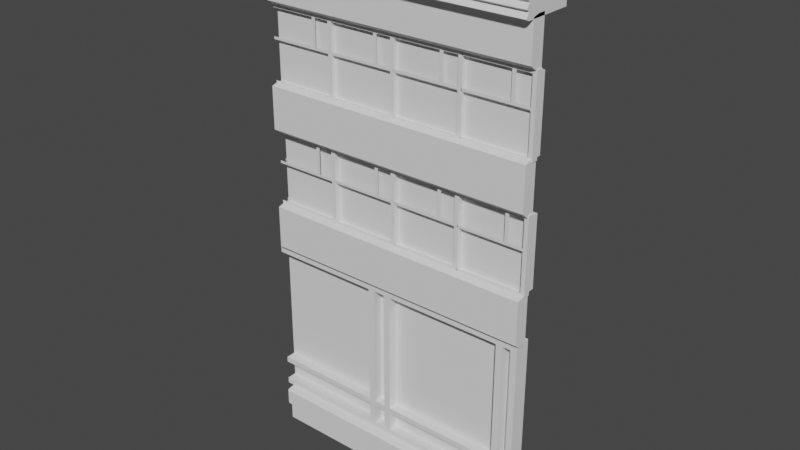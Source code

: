 # Source: build.blend  (saved by Blender 2.83.18; exported with 4.5.12 LTS)
import bpy
from mathutils import Matrix  # noqa: F401  (used for matrix-valued properties, if any)

bpy.ops.wm.read_factory_settings(use_empty=True)
scene = bpy.context.scene
scene.name = 'Scene'

# ---- collections
col_collection = bpy.data.collections.new('Collection'); scene.collection.children.link(col_collection)

# ---- world
world_world = bpy.data.worlds.new('World'); scene.world = world_world
world_world.use_nodes = True; world_world.node_tree.nodes.clear()
_N = world_world.node_tree.nodes; _L = world_world.node_tree.links
n0 = _N.new('ShaderNodeOutputWorld'); n0.name = 'World Output'; n0.location = (300, 300)
n1 = _N.new('ShaderNodeBackground'); n1.name = 'Background'; n1.location = (10, 300)
n1.inputs[0].default_value = (0.05088, 0.05088, 0.05088, 1.0)
_L.new(n1.outputs[0], n0.inputs[0])
n0.is_active_output = True
world_world.color = (0.05088, 0.05088, 0.05088)
world_world.use_sun_shadow = False
world_world.sun_shadow_jitter_overblur = 0.0

# ---- meshes
me_cube_020 = bpy.data.meshes.new('Cube.020')
me_cube_020.from_pydata([(-1.0, -1.0, -1.0), (-1.0, -1.0, 0.8452), (-1.0, 1.0, -1.0), (-1.0, 1.0, 1.332), (1.0, -1.0, -1.0), (1.0, -1.0, 0.8452), (1.0, 1.0, -1.0), (1.0, 1.0, 1.332), (-1.0, -0.8492, -1.0), (-1.0, -0.8492, 1.02), (1.0, -0.8492, -1.0), (1.0, -0.8492, 1.02), (-1.0, -0.6934, 1.055), (1.0, -0.6934, -1.0), (-1.0, -0.6934, -1.0), (1.0, -0.6934, 1.055), (-1.0, -0.9468, -1.0), (1.0, -0.9468, 0.962), (-1.0, -0.9468, 0.962), (1.0, -0.9468, -1.0)], [], [(14, 12, 3, 2), (15, 12, 9, 11), (19, 17, 5, 4), (4, 5, 1, 0), (16, 19, 4, 0), (17, 18, 1, 5), (14, 13, 10, 8), (13, 15, 11, 10), (16, 18, 9, 8), (6, 7, 15, 13), (2, 6, 13, 14), (7, 3, 12, 15), (8, 9, 12, 14), (0, 1, 18, 16), (11, 9, 18, 17), (8, 10, 19, 16), (10, 11, 17, 19)])
_uv = me_cube_020.uv_layers.new(name='UVMap')
_uv.uv.foreach_set('vector', [0.375, 0.03833, 0.625, 0.03833, 0.625, 0.25, 0.375, 0.25, 0.625, 0.7117, 0.875, 0.7117, 0.875, 0.7311, 0.625, 0.7311, 0.375, 0.7433, 0.625, 0.7433, 0.625, 0.75, 0.375, 0.75, 0.375, 0.75, 0.625, 0.75, 0.625, 1.0, 0.375, 1.0, 0.125, 0.7433, 0.375, 0.7433, 0.375, 0.75, 0.125, 0.75, 0.625, 0.7433, 0.875, 0.7433, 0.875, 0.75, 0.625, 0.75, 0.125, 0.7117, 0.375, 0.7117, 0.375, 0.7311, 0.125, 0.7311, 0.375, 0.7117, 0.625, 0.7117, 0.625, 0.7311, 0.375, 0.7311, 0.375, 0.006651, 0.625, 0.006651, 0.625, 0.01886, 0.375, 0.01886, 0.375, 0.5, 0.625, 0.5, 0.625, 0.7117, 0.375, 0.7117, 0.125, 0.5, 0.375, 0.5, 0.375, 0.7117, 0.125, 0.7117, 0.625, 0.5, 0.875, 0.5, 0.875, 0.7117, 0.625, 0.7117, 0.375, 0.01886, 0.625, 0.01886, 0.625, 0.03833, 0.375, 0.03833, 0.375, 0.0, 0.625, 0.0, 0.625, 0.006651, 0.375, 0.006651, 0.625, 0.7311, 0.875, 0.7311, 0.875, 0.7433, 0.625, 0.7433, 0.125, 0.7311, 0.375, 0.7311, 0.375, 0.7433, 0.125, 0.7433, 0.375, 0.7311, 0.625, 0.7311, 0.625, 0.7433, 0.375, 0.7433])
me_cube_020.use_remesh_fix_poles = True
me_cube_020.use_remesh_preserve_attributes = False
me_cube_020.use_mirror_vertex_groups = False
me_cube_020.update()
me_cube = bpy.data.meshes.new('Cube')
me_cube.from_pydata([(1.0, -1.0, -1.0), (1.0, -1.0, 1.0), (1.0, 1.0, -1.0), (1.0, 1.0, 1.0), (-0.8889, 1.0, -1.0), (-0.8889, 1.0, 1.0), (-0.8889, -1.0, -1.0), (-0.8889, -1.0, 1.0), (1.0, 1.0, 0.9057), (1.0, -1.0, 0.9057), (-0.8889, -1.0, 0.9057), (-0.8889, 1.0, 0.9057), (0.8893, 1.0, 1.0), (0.8893, -1.0, -1.0), (0.8893, 1.0, -1.0), (0.8893, -1.0, 1.0), (0.8893, -1.0, 0.9057), (0.8893, 1.0, 0.9057), (1.0, 1.0, -0.906), (1.0, -1.0, -0.906), (-0.8889, -1.0, -0.906), (-0.8889, 1.0, -0.906), (0.8893, 1.0, -0.906), (0.8893, -1.0, -0.906), (0.4981, 1.0, -1.0), (0.4981, -1.0, 1.0), (0.4981, -1.0, 0.9057), (0.4981, 1.0, 1.0), (0.4981, -1.0, -1.0), (0.4981, 1.0, 0.9057), (0.4981, 1.0, -0.906), (0.4981, -1.0, -0.906), (0.3948, 1.0, -1.0), (0.3948, -1.0, 1.0), (0.3948, -1.0, 0.9057), (0.3948, -1.0, -0.906), (0.3948, 1.0, 1.0), (0.3948, -1.0, -1.0), (0.3948, 1.0, 0.9057), (0.3948, 1.0, -0.906), (1.0, 1.0, 0.1949), (1.0, -1.0, 0.1949), (-0.8889, -1.0, 0.1949), (-0.8889, 1.0, 0.1949), (0.8893, 1.0, 0.1949), (0.8893, -1.0, 0.1949), (0.4981, 1.0, 0.1949), (0.4981, -1.0, 0.1949), (0.3948, 1.0, 0.1949), (0.3948, -1.0, 0.1949), (1.0, 1.0, 0.1253), (1.0, -1.0, 0.1253), (-0.8889, -1.0, 0.1253), (-0.8889, 1.0, 0.1253), (0.8893, 1.0, 0.1253), (0.8893, -1.0, 0.1253), (0.4981, 1.0, 0.1253), (0.4981, -1.0, 0.1253), (0.3948, 1.0, 0.1253), (0.3948, -1.0, 0.1253)], [], [(17, 12, 3, 8), (8, 3, 1, 9), (14, 2, 0, 13), (36, 5, 7, 33), (34, 33, 7, 10), (40, 8, 9, 41), (44, 17, 8, 40), (41, 9, 16, 45), (9, 1, 15, 16), (3, 12, 15, 1), (24, 14, 13, 28), (29, 27, 12, 17), (0, 19, 23, 13), (24, 30, 22, 14), (14, 22, 18, 2), (2, 18, 19, 0), (37, 35, 20, 6), (13, 23, 31, 28), (32, 39, 30, 24), (38, 36, 27, 29), (32, 24, 28, 37), (48, 38, 29, 46), (16, 15, 25, 26), (12, 27, 25, 15), (4, 32, 37, 6), (11, 5, 36, 38), (4, 21, 39, 32), (28, 31, 35, 37), (47, 26, 34, 49), (26, 25, 33, 34), (27, 36, 33, 25), (57, 47, 49, 59), (53, 43, 48, 58), (55, 45, 47, 57), (58, 48, 46, 56), (51, 41, 45, 55), (56, 46, 44, 54), (54, 44, 40, 50), (50, 40, 41, 51), (59, 49, 42, 52), (18, 50, 51, 19), (22, 54, 50, 18), (19, 51, 55, 23)])
_uv = me_cube.uv_layers.new(name='UVMap')
_uv.uv.foreach_set('vector', [0.6132, 0.4862, 0.625, 0.4862, 0.625, 0.5, 0.6132, 0.5, 0.6132, 0.5, 0.625, 0.5, 0.625, 0.75, 0.6132, 0.75, 0.3612, 0.5, 0.375, 0.5, 0.375, 0.75, 0.3612, 0.75, 0.6725, 0.5, 0.8611, 0.5, 0.8611, 0.75, 0.6725, 0.75, 0.6132, 0.7975, 0.625, 0.7975, 0.625, 0.9861, 0.6132, 0.9861, 0.5247, 0.5, 0.6132, 0.5, 0.6132, 0.75, 0.5247, 0.75, 0.5247, 0.4862, 0.6132, 0.4862, 0.6132, 0.5, 0.5247, 0.5, 0.5247, 0.75, 0.6132, 0.75, 0.6132, 0.7638, 0.5247, 0.7638, 0.6132, 0.75, 0.625, 0.75, 0.625, 0.7638, 0.6132, 0.7638, 0.625, 0.5, 0.6388, 0.5, 0.6388, 0.75, 0.625, 0.75, 0.3426, 0.5, 0.3612, 0.5, 0.3612, 0.75, 0.3426, 0.75, 0.6132, 0.4676, 0.625, 0.4676, 0.625, 0.4862, 0.6132, 0.4862, 0.375, 0.75, 0.3875, 0.75, 0.3875, 0.7638, 0.375, 0.7638, 0.375, 0.4676, 0.3875, 0.4676, 0.3875, 0.4862, 0.375, 0.4862, 0.375, 0.4862, 0.3875, 0.4862, 0.3875, 0.5, 0.375, 0.5, 0.375, 0.5, 0.3875, 0.5, 0.3875, 0.75, 0.375, 0.75, 0.375, 0.7975, 0.3875, 0.7975, 0.3875, 0.9861, 0.375, 0.9861, 0.375, 0.7638, 0.3875, 0.7638, 0.3875, 0.7824, 0.375, 0.7824, 0.375, 0.4525, 0.3875, 0.4525, 0.3875, 0.4676, 0.375, 0.4676, 0.6132, 0.4525, 0.625, 0.4525, 0.625, 0.4676, 0.6132, 0.4676, 0.3275, 0.5, 0.3426, 0.5, 0.3426, 0.75, 0.3275, 0.75, 0.5247, 0.4525, 0.6132, 0.4525, 0.6132, 0.4676, 0.5247, 0.4676, 0.6132, 0.7638, 0.625, 0.7638, 0.625, 0.7824, 0.6132, 0.7824, 0.6388, 0.5, 0.6574, 0.5, 0.6574, 0.75, 0.6388, 0.75, 0.1389, 0.5, 0.3275, 0.5, 0.3275, 0.75, 0.1389, 0.75, 0.6132, 0.2639, 0.625, 0.2639, 0.625, 0.4525, 0.6132, 0.4525, 0.375, 0.2639, 0.3875, 0.2639, 0.3875, 0.4525, 0.375, 0.4525, 0.375, 0.7824, 0.3875, 0.7824, 0.3875, 0.7975, 0.375, 0.7975, 0.5247, 0.7824, 0.6132, 0.7824, 0.6132, 0.7975, 0.5247, 0.7975, 0.6132, 0.7824, 0.625, 0.7824, 0.625, 0.7975, 0.6132, 0.7975, 0.6574, 0.5, 0.6725, 0.5, 0.6725, 0.75, 0.6574, 0.75, 0.516, 0.7824, 0.5247, 0.7824, 0.5247, 0.7975, 0.516, 0.7975, 0.516, 0.2639, 0.5247, 0.2639, 0.5247, 0.4525, 0.516, 0.4525, 0.516, 0.7638, 0.5247, 0.7638, 0.5247, 0.7824, 0.516, 0.7824, 0.516, 0.4525, 0.5247, 0.4525, 0.5247, 0.4676, 0.516, 0.4676, 0.516, 0.75, 0.5247, 0.75, 0.5247, 0.7638, 0.516, 0.7638, 0.516, 0.4676, 0.5247, 0.4676, 0.5247, 0.4862, 0.516, 0.4862, 0.516, 0.4862, 0.5247, 0.4862, 0.5247, 0.5, 0.516, 0.5, 0.516, 0.5, 0.5247, 0.5, 0.5247, 0.75, 0.516, 0.75, 0.516, 0.7975, 0.5247, 0.7975, 0.5247, 0.9861, 0.516, 0.9861, 0.3875, 0.5, 0.516, 0.5, 0.516, 0.75, 0.3875, 0.75, 0.3875, 0.4862, 0.516, 0.4862, 0.516, 0.5, 0.3875, 0.5, 0.3875, 0.75, 0.516, 0.75, 0.516, 0.7638, 0.3875, 0.7638])
me_cube.use_remesh_fix_poles = True
me_cube.use_remesh_preserve_attributes = False
me_cube.use_mirror_vertex_groups = False
me_cube.update()
me_cube_002 = bpy.data.meshes.new('Cube.002')
me_cube_002.from_pydata([(-1.0, -0.552, -1.0), (-1.0, -0.552, 1.0), (-1.0, 1.0, -1.0), (-1.0, 1.0, 1.0), (1.0, -0.552, -1.0), (1.0, -0.552, 1.0), (1.0, 1.0, -1.0), (1.0, 1.0, 1.0), (-1.0, -1.725, -0.7953), (-1.0, -1.725, 0.9287), (1.0, -1.725, 0.9287), (1.0, -1.725, -0.7953)], [], [(0, 1, 3, 2), (2, 3, 7, 6), (6, 7, 5, 4), (5, 1, 9, 10), (2, 6, 4, 0), (7, 3, 1, 5), (11, 10, 9, 8), (4, 5, 10, 11), (1, 0, 8, 9), (0, 4, 11, 8)])
_uv = me_cube_002.uv_layers.new(name='UVMap')
_uv.uv.foreach_set('vector', [0.375, 0.0, 0.625, 0.0, 0.625, 0.25, 0.375, 0.25, 0.375, 0.25, 0.625, 0.25, 0.625, 0.5, 0.375, 0.5, 0.375, 0.5, 0.625, 0.5, 0.625, 0.75, 0.375, 0.75, 0.625, 0.75, 0.875, 0.75, 0.875, 0.75, 0.625, 0.75, 0.125, 0.5, 0.375, 0.5, 0.375, 0.75, 0.125, 0.75, 0.625, 0.5, 0.875, 0.5, 0.875, 0.75, 0.625, 0.75, 0.375, 0.75, 0.625, 0.75, 0.625, 1.0, 0.375, 1.0, 0.375, 0.75, 0.625, 0.75, 0.625, 0.75, 0.375, 0.75, 0.625, 0.0, 0.375, 0.0, 0.375, 0.0, 0.625, 0.0, 0.125, 0.75, 0.375, 0.75, 0.375, 0.75, 0.125, 0.75])
me_cube_002.use_remesh_fix_poles = True
me_cube_002.use_remesh_preserve_attributes = False
me_cube_002.use_mirror_vertex_groups = False
me_cube_002.update()
me_cube_003 = bpy.data.meshes.new('Cube.003')
me_cube_003.from_pydata([(1.0, -1.0, -1.0), (1.0, -1.0, 1.0), (1.0, 1.0, -1.0), (1.0, 1.0, 1.0), (-0.8889, 1.0, -1.0), (-0.8889, 1.0, 1.0), (-0.8889, -1.0, -1.0), (-0.8889, -1.0, 1.0), (1.0, 1.0, 0.9057), (1.0, -1.0, 0.9057), (-0.8889, -1.0, 0.9057), (-0.8889, 1.0, 0.9057), (0.8893, 1.0, 1.0), (0.8893, -1.0, -1.0), (0.8893, 1.0, -1.0), (0.8893, -1.0, 1.0), (0.8893, -1.0, 0.9057), (0.8893, 1.0, 0.9057), (1.0, 1.0, -0.906), (1.0, -1.0, -0.906), (-0.8889, -1.0, -0.906), (-0.8889, 1.0, -0.906), (0.8893, 1.0, -0.906), (0.8893, -1.0, -0.906), (0.4981, 1.0, -1.0), (0.4981, -1.0, 1.0), (0.4981, -1.0, 0.9057), (0.4981, 1.0, 1.0), (0.4981, -1.0, -1.0), (0.4981, 1.0, 0.9057), (0.4981, 1.0, -0.906), (0.4981, -1.0, -0.906), (0.3948, 1.0, -1.0), (0.3948, -1.0, 1.0), (0.3948, -1.0, 0.9057), (0.3948, -1.0, -0.906), (0.3948, 1.0, 1.0), (0.3948, -1.0, -1.0), (0.3948, 1.0, 0.9057), (0.3948, 1.0, -0.906), (1.0, 1.0, 0.1949), (1.0, -1.0, 0.1949), (-0.8889, -1.0, 0.1949), (-0.8889, 1.0, 0.1949), (0.8893, 1.0, 0.1949), (0.8893, -1.0, 0.1949), (0.4981, 1.0, 0.1949), (0.4981, -1.0, 0.1949), (0.3948, 1.0, 0.1949), (0.3948, -1.0, 0.1949), (1.0, 1.0, 0.1253), (1.0, -1.0, 0.1253), (-0.8889, -1.0, 0.1253), (-0.8889, 1.0, 0.1253), (0.8893, 1.0, 0.1253), (0.8893, -1.0, 0.1253), (0.4981, 1.0, 0.1253), (0.4981, -1.0, 0.1253), (0.3948, 1.0, 0.1253), (0.3948, -1.0, 0.1253)], [], [(17, 12, 3, 8), (8, 3, 1, 9), (14, 2, 0, 13), (36, 5, 7, 33), (34, 33, 7, 10), (40, 8, 9, 41), (44, 17, 8, 40), (41, 9, 16, 45), (9, 1, 15, 16), (3, 12, 15, 1), (24, 14, 13, 28), (29, 27, 12, 17), (0, 19, 23, 13), (24, 30, 22, 14), (14, 22, 18, 2), (2, 18, 19, 0), (37, 35, 20, 6), (13, 23, 31, 28), (32, 39, 30, 24), (38, 36, 27, 29), (32, 24, 28, 37), (48, 38, 29, 46), (16, 15, 25, 26), (12, 27, 25, 15), (4, 32, 37, 6), (11, 5, 36, 38), (4, 21, 39, 32), (28, 31, 35, 37), (47, 26, 34, 49), (26, 25, 33, 34), (27, 36, 33, 25), (57, 47, 49, 59), (53, 43, 48, 58), (55, 45, 47, 57), (58, 48, 46, 56), (51, 41, 45, 55), (56, 46, 44, 54), (54, 44, 40, 50), (50, 40, 41, 51), (59, 49, 42, 52), (18, 50, 51, 19), (22, 54, 50, 18), (19, 51, 55, 23)])
_uv = me_cube_003.uv_layers.new(name='UVMap')
_uv.uv.foreach_set('vector', [0.6132, 0.4862, 0.625, 0.4862, 0.625, 0.5, 0.6132, 0.5, 0.6132, 0.5, 0.625, 0.5, 0.625, 0.75, 0.6132, 0.75, 0.3612, 0.5, 0.375, 0.5, 0.375, 0.75, 0.3612, 0.75, 0.6725, 0.5, 0.8611, 0.5, 0.8611, 0.75, 0.6725, 0.75, 0.6132, 0.7975, 0.625, 0.7975, 0.625, 0.9861, 0.6132, 0.9861, 0.5247, 0.5, 0.6132, 0.5, 0.6132, 0.75, 0.5247, 0.75, 0.5247, 0.4862, 0.6132, 0.4862, 0.6132, 0.5, 0.5247, 0.5, 0.5247, 0.75, 0.6132, 0.75, 0.6132, 0.7638, 0.5247, 0.7638, 0.6132, 0.75, 0.625, 0.75, 0.625, 0.7638, 0.6132, 0.7638, 0.625, 0.5, 0.6388, 0.5, 0.6388, 0.75, 0.625, 0.75, 0.3426, 0.5, 0.3612, 0.5, 0.3612, 0.75, 0.3426, 0.75, 0.6132, 0.4676, 0.625, 0.4676, 0.625, 0.4862, 0.6132, 0.4862, 0.375, 0.75, 0.3875, 0.75, 0.3875, 0.7638, 0.375, 0.7638, 0.375, 0.4676, 0.3875, 0.4676, 0.3875, 0.4862, 0.375, 0.4862, 0.375, 0.4862, 0.3875, 0.4862, 0.3875, 0.5, 0.375, 0.5, 0.375, 0.5, 0.3875, 0.5, 0.3875, 0.75, 0.375, 0.75, 0.375, 0.7975, 0.3875, 0.7975, 0.3875, 0.9861, 0.375, 0.9861, 0.375, 0.7638, 0.3875, 0.7638, 0.3875, 0.7824, 0.375, 0.7824, 0.375, 0.4525, 0.3875, 0.4525, 0.3875, 0.4676, 0.375, 0.4676, 0.6132, 0.4525, 0.625, 0.4525, 0.625, 0.4676, 0.6132, 0.4676, 0.3275, 0.5, 0.3426, 0.5, 0.3426, 0.75, 0.3275, 0.75, 0.5247, 0.4525, 0.6132, 0.4525, 0.6132, 0.4676, 0.5247, 0.4676, 0.6132, 0.7638, 0.625, 0.7638, 0.625, 0.7824, 0.6132, 0.7824, 0.6388, 0.5, 0.6574, 0.5, 0.6574, 0.75, 0.6388, 0.75, 0.1389, 0.5, 0.3275, 0.5, 0.3275, 0.75, 0.1389, 0.75, 0.6132, 0.2639, 0.625, 0.2639, 0.625, 0.4525, 0.6132, 0.4525, 0.375, 0.2639, 0.3875, 0.2639, 0.3875, 0.4525, 0.375, 0.4525, 0.375, 0.7824, 0.3875, 0.7824, 0.3875, 0.7975, 0.375, 0.7975, 0.5247, 0.7824, 0.6132, 0.7824, 0.6132, 0.7975, 0.5247, 0.7975, 0.6132, 0.7824, 0.625, 0.7824, 0.625, 0.7975, 0.6132, 0.7975, 0.6574, 0.5, 0.6725, 0.5, 0.6725, 0.75, 0.6574, 0.75, 0.516, 0.7824, 0.5247, 0.7824, 0.5247, 0.7975, 0.516, 0.7975, 0.516, 0.2639, 0.5247, 0.2639, 0.5247, 0.4525, 0.516, 0.4525, 0.516, 0.7638, 0.5247, 0.7638, 0.5247, 0.7824, 0.516, 0.7824, 0.516, 0.4525, 0.5247, 0.4525, 0.5247, 0.4676, 0.516, 0.4676, 0.516, 0.75, 0.5247, 0.75, 0.5247, 0.7638, 0.516, 0.7638, 0.516, 0.4676, 0.5247, 0.4676, 0.5247, 0.4862, 0.516, 0.4862, 0.516, 0.4862, 0.5247, 0.4862, 0.5247, 0.5, 0.516, 0.5, 0.516, 0.5, 0.5247, 0.5, 0.5247, 0.75, 0.516, 0.75, 0.516, 0.7975, 0.5247, 0.7975, 0.5247, 0.9861, 0.516, 0.9861, 0.3875, 0.5, 0.516, 0.5, 0.516, 0.75, 0.3875, 0.75, 0.3875, 0.4862, 0.516, 0.4862, 0.516, 0.5, 0.3875, 0.5, 0.3875, 0.75, 0.516, 0.75, 0.516, 0.7638, 0.3875, 0.7638])
me_cube_003.use_remesh_fix_poles = True
me_cube_003.use_remesh_preserve_attributes = False
me_cube_003.use_mirror_vertex_groups = False
me_cube_003.update()
me_cube_004 = bpy.data.meshes.new('Cube.004')
me_cube_004.from_pydata([(1.0, -1.0, -1.0), (1.0, -1.0, 1.0), (1.0, 1.0, -1.0), (1.0, 1.0, 1.0), (-0.8889, 1.0, -1.0), (-0.8889, 1.0, 1.0), (-0.8889, -1.0, -1.0), (-0.8889, -1.0, 1.0), (1.0, 1.0, 0.9057), (1.0, -1.0, 0.9057), (-0.8889, -1.0, 0.9057), (-0.8889, 1.0, 0.9057), (0.8893, 1.0, 1.0), (0.8893, -1.0, -1.0), (0.8893, 1.0, -1.0), (0.8893, -1.0, 1.0), (0.8893, -1.0, 0.9057), (0.8893, 1.0, 0.9057), (1.0, 1.0, -0.906), (1.0, -1.0, -0.906), (-0.8889, -1.0, -0.906), (-0.8889, 1.0, -0.906), (0.8893, 1.0, -0.906), (0.8893, -1.0, -0.906), (0.4981, 1.0, -1.0), (0.4981, -1.0, 1.0), (0.4981, -1.0, 0.9057), (0.4981, 1.0, 1.0), (0.4981, -1.0, -1.0), (0.4981, 1.0, 0.9057), (0.4981, 1.0, -0.906), (0.4981, -1.0, -0.906), (0.3948, 1.0, -1.0), (0.3948, -1.0, 1.0), (0.3948, -1.0, 0.9057), (0.3948, -1.0, -0.906), (0.3948, 1.0, 1.0), (0.3948, -1.0, -1.0), (0.3948, 1.0, 0.9057), (0.3948, 1.0, -0.906), (1.0, 1.0, 0.1949), (1.0, -1.0, 0.1949), (-0.8889, -1.0, 0.1949), (-0.8889, 1.0, 0.1949), (0.8893, 1.0, 0.1949), (0.8893, -1.0, 0.1949), (0.4981, 1.0, 0.1949), (0.4981, -1.0, 0.1949), (0.3948, 1.0, 0.1949), (0.3948, -1.0, 0.1949), (1.0, 1.0, 0.1253), (1.0, -1.0, 0.1253), (-0.8889, -1.0, 0.1253), (-0.8889, 1.0, 0.1253), (0.8893, 1.0, 0.1253), (0.8893, -1.0, 0.1253), (0.4981, 1.0, 0.1253), (0.4981, -1.0, 0.1253), (0.3948, 1.0, 0.1253), (0.3948, -1.0, 0.1253)], [], [(17, 12, 3, 8), (8, 3, 1, 9), (14, 2, 0, 13), (36, 5, 7, 33), (34, 33, 7, 10), (40, 8, 9, 41), (44, 17, 8, 40), (41, 9, 16, 45), (9, 1, 15, 16), (3, 12, 15, 1), (24, 14, 13, 28), (29, 27, 12, 17), (0, 19, 23, 13), (24, 30, 22, 14), (14, 22, 18, 2), (2, 18, 19, 0), (37, 35, 20, 6), (13, 23, 31, 28), (32, 39, 30, 24), (38, 36, 27, 29), (32, 24, 28, 37), (48, 38, 29, 46), (16, 15, 25, 26), (12, 27, 25, 15), (4, 32, 37, 6), (11, 5, 36, 38), (4, 21, 39, 32), (28, 31, 35, 37), (47, 26, 34, 49), (26, 25, 33, 34), (27, 36, 33, 25), (57, 47, 49, 59), (53, 43, 48, 58), (55, 45, 47, 57), (58, 48, 46, 56), (51, 41, 45, 55), (56, 46, 44, 54), (54, 44, 40, 50), (50, 40, 41, 51), (59, 49, 42, 52), (18, 50, 51, 19), (22, 54, 50, 18), (19, 51, 55, 23)])
_uv = me_cube_004.uv_layers.new(name='UVMap')
_uv.uv.foreach_set('vector', [0.6132, 0.4862, 0.625, 0.4862, 0.625, 0.5, 0.6132, 0.5, 0.6132, 0.5, 0.625, 0.5, 0.625, 0.75, 0.6132, 0.75, 0.3612, 0.5, 0.375, 0.5, 0.375, 0.75, 0.3612, 0.75, 0.6725, 0.5, 0.8611, 0.5, 0.8611, 0.75, 0.6725, 0.75, 0.6132, 0.7975, 0.625, 0.7975, 0.625, 0.9861, 0.6132, 0.9861, 0.5247, 0.5, 0.6132, 0.5, 0.6132, 0.75, 0.5247, 0.75, 0.5247, 0.4862, 0.6132, 0.4862, 0.6132, 0.5, 0.5247, 0.5, 0.5247, 0.75, 0.6132, 0.75, 0.6132, 0.7638, 0.5247, 0.7638, 0.6132, 0.75, 0.625, 0.75, 0.625, 0.7638, 0.6132, 0.7638, 0.625, 0.5, 0.6388, 0.5, 0.6388, 0.75, 0.625, 0.75, 0.3426, 0.5, 0.3612, 0.5, 0.3612, 0.75, 0.3426, 0.75, 0.6132, 0.4676, 0.625, 0.4676, 0.625, 0.4862, 0.6132, 0.4862, 0.375, 0.75, 0.3875, 0.75, 0.3875, 0.7638, 0.375, 0.7638, 0.375, 0.4676, 0.3875, 0.4676, 0.3875, 0.4862, 0.375, 0.4862, 0.375, 0.4862, 0.3875, 0.4862, 0.3875, 0.5, 0.375, 0.5, 0.375, 0.5, 0.3875, 0.5, 0.3875, 0.75, 0.375, 0.75, 0.375, 0.7975, 0.3875, 0.7975, 0.3875, 0.9861, 0.375, 0.9861, 0.375, 0.7638, 0.3875, 0.7638, 0.3875, 0.7824, 0.375, 0.7824, 0.375, 0.4525, 0.3875, 0.4525, 0.3875, 0.4676, 0.375, 0.4676, 0.6132, 0.4525, 0.625, 0.4525, 0.625, 0.4676, 0.6132, 0.4676, 0.3275, 0.5, 0.3426, 0.5, 0.3426, 0.75, 0.3275, 0.75, 0.5247, 0.4525, 0.6132, 0.4525, 0.6132, 0.4676, 0.5247, 0.4676, 0.6132, 0.7638, 0.625, 0.7638, 0.625, 0.7824, 0.6132, 0.7824, 0.6388, 0.5, 0.6574, 0.5, 0.6574, 0.75, 0.6388, 0.75, 0.1389, 0.5, 0.3275, 0.5, 0.3275, 0.75, 0.1389, 0.75, 0.6132, 0.2639, 0.625, 0.2639, 0.625, 0.4525, 0.6132, 0.4525, 0.375, 0.2639, 0.3875, 0.2639, 0.3875, 0.4525, 0.375, 0.4525, 0.375, 0.7824, 0.3875, 0.7824, 0.3875, 0.7975, 0.375, 0.7975, 0.5247, 0.7824, 0.6132, 0.7824, 0.6132, 0.7975, 0.5247, 0.7975, 0.6132, 0.7824, 0.625, 0.7824, 0.625, 0.7975, 0.6132, 0.7975, 0.6574, 0.5, 0.6725, 0.5, 0.6725, 0.75, 0.6574, 0.75, 0.516, 0.7824, 0.5247, 0.7824, 0.5247, 0.7975, 0.516, 0.7975, 0.516, 0.2639, 0.5247, 0.2639, 0.5247, 0.4525, 0.516, 0.4525, 0.516, 0.7638, 0.5247, 0.7638, 0.5247, 0.7824, 0.516, 0.7824, 0.516, 0.4525, 0.5247, 0.4525, 0.5247, 0.4676, 0.516, 0.4676, 0.516, 0.75, 0.5247, 0.75, 0.5247, 0.7638, 0.516, 0.7638, 0.516, 0.4676, 0.5247, 0.4676, 0.5247, 0.4862, 0.516, 0.4862, 0.516, 0.4862, 0.5247, 0.4862, 0.5247, 0.5, 0.516, 0.5, 0.516, 0.5, 0.5247, 0.5, 0.5247, 0.75, 0.516, 0.75, 0.516, 0.7975, 0.5247, 0.7975, 0.5247, 0.9861, 0.516, 0.9861, 0.3875, 0.5, 0.516, 0.5, 0.516, 0.75, 0.3875, 0.75, 0.3875, 0.4862, 0.516, 0.4862, 0.516, 0.5, 0.3875, 0.5, 0.3875, 0.75, 0.516, 0.75, 0.516, 0.7638, 0.3875, 0.7638])
me_cube_004.use_remesh_fix_poles = True
me_cube_004.use_remesh_preserve_attributes = False
me_cube_004.use_mirror_vertex_groups = False
me_cube_004.update()
me_cube_005 = bpy.data.meshes.new('Cube.005')
me_cube_005.from_pydata([(1.0, -1.0, -1.0), (1.0, -1.0, 1.0), (1.0, 1.0, -1.0), (1.0, 1.0, 1.0), (-0.8889, 1.0, -1.0), (-0.8889, 1.0, 1.0), (-0.8889, -1.0, -1.0), (-0.8889, -1.0, 1.0), (1.0, 1.0, 0.9057), (1.0, -1.0, 0.9057), (-0.8889, -1.0, 0.9057), (-0.8889, 1.0, 0.9057), (0.8893, 1.0, 1.0), (0.8893, -1.0, -1.0), (0.8893, 1.0, -1.0), (0.8893, -1.0, 1.0), (0.8893, -1.0, 0.9057), (0.8893, 1.0, 0.9057), (1.0, 1.0, -0.906), (1.0, -1.0, -0.906), (-0.8889, -1.0, -0.906), (-0.8889, 1.0, -0.906), (0.8893, 1.0, -0.906), (0.8893, -1.0, -0.906), (0.4981, 1.0, -1.0), (0.4981, -1.0, 1.0), (0.4981, -1.0, 0.9057), (0.4981, 1.0, 1.0), (0.4981, -1.0, -1.0), (0.4981, 1.0, 0.9057), (0.4981, 1.0, -0.906), (0.4981, -1.0, -0.906), (0.3948, 1.0, -1.0), (0.3948, -1.0, 1.0), (0.3948, -1.0, 0.9057), (0.3948, -1.0, -0.906), (0.3948, 1.0, 1.0), (0.3948, -1.0, -1.0), (0.3948, 1.0, 0.9057), (0.3948, 1.0, -0.906), (1.0, 1.0, 0.1949), (1.0, -1.0, 0.1949), (-0.8889, -1.0, 0.1949), (-0.8889, 1.0, 0.1949), (0.8893, 1.0, 0.1949), (0.8893, -1.0, 0.1949), (0.4981, 1.0, 0.1949), (0.4981, -1.0, 0.1949), (0.3948, 1.0, 0.1949), (0.3948, -1.0, 0.1949), (1.0, 1.0, 0.1253), (1.0, -1.0, 0.1253), (-0.8889, -1.0, 0.1253), (-0.8889, 1.0, 0.1253), (0.8893, 1.0, 0.1253), (0.8893, -1.0, 0.1253), (0.4981, 1.0, 0.1253), (0.4981, -1.0, 0.1253), (0.3948, 1.0, 0.1253), (0.3948, -1.0, 0.1253)], [], [(17, 12, 3, 8), (8, 3, 1, 9), (14, 2, 0, 13), (36, 5, 7, 33), (34, 33, 7, 10), (40, 8, 9, 41), (44, 17, 8, 40), (41, 9, 16, 45), (9, 1, 15, 16), (3, 12, 15, 1), (24, 14, 13, 28), (29, 27, 12, 17), (0, 19, 23, 13), (24, 30, 22, 14), (14, 22, 18, 2), (2, 18, 19, 0), (37, 35, 20, 6), (13, 23, 31, 28), (32, 39, 30, 24), (38, 36, 27, 29), (32, 24, 28, 37), (48, 38, 29, 46), (16, 15, 25, 26), (12, 27, 25, 15), (4, 32, 37, 6), (11, 5, 36, 38), (4, 21, 39, 32), (28, 31, 35, 37), (47, 26, 34, 49), (26, 25, 33, 34), (27, 36, 33, 25), (57, 47, 49, 59), (53, 43, 48, 58), (55, 45, 47, 57), (58, 48, 46, 56), (51, 41, 45, 55), (56, 46, 44, 54), (54, 44, 40, 50), (50, 40, 41, 51), (59, 49, 42, 52), (18, 50, 51, 19), (22, 54, 50, 18), (19, 51, 55, 23)])
_uv = me_cube_005.uv_layers.new(name='UVMap')
_uv.uv.foreach_set('vector', [0.6132, 0.4862, 0.625, 0.4862, 0.625, 0.5, 0.6132, 0.5, 0.6132, 0.5, 0.625, 0.5, 0.625, 0.75, 0.6132, 0.75, 0.3612, 0.5, 0.375, 0.5, 0.375, 0.75, 0.3612, 0.75, 0.6725, 0.5, 0.8611, 0.5, 0.8611, 0.75, 0.6725, 0.75, 0.6132, 0.7975, 0.625, 0.7975, 0.625, 0.9861, 0.6132, 0.9861, 0.5247, 0.5, 0.6132, 0.5, 0.6132, 0.75, 0.5247, 0.75, 0.5247, 0.4862, 0.6132, 0.4862, 0.6132, 0.5, 0.5247, 0.5, 0.5247, 0.75, 0.6132, 0.75, 0.6132, 0.7638, 0.5247, 0.7638, 0.6132, 0.75, 0.625, 0.75, 0.625, 0.7638, 0.6132, 0.7638, 0.625, 0.5, 0.6388, 0.5, 0.6388, 0.75, 0.625, 0.75, 0.3426, 0.5, 0.3612, 0.5, 0.3612, 0.75, 0.3426, 0.75, 0.6132, 0.4676, 0.625, 0.4676, 0.625, 0.4862, 0.6132, 0.4862, 0.375, 0.75, 0.3875, 0.75, 0.3875, 0.7638, 0.375, 0.7638, 0.375, 0.4676, 0.3875, 0.4676, 0.3875, 0.4862, 0.375, 0.4862, 0.375, 0.4862, 0.3875, 0.4862, 0.3875, 0.5, 0.375, 0.5, 0.375, 0.5, 0.3875, 0.5, 0.3875, 0.75, 0.375, 0.75, 0.375, 0.7975, 0.3875, 0.7975, 0.3875, 0.9861, 0.375, 0.9861, 0.375, 0.7638, 0.3875, 0.7638, 0.3875, 0.7824, 0.375, 0.7824, 0.375, 0.4525, 0.3875, 0.4525, 0.3875, 0.4676, 0.375, 0.4676, 0.6132, 0.4525, 0.625, 0.4525, 0.625, 0.4676, 0.6132, 0.4676, 0.3275, 0.5, 0.3426, 0.5, 0.3426, 0.75, 0.3275, 0.75, 0.5247, 0.4525, 0.6132, 0.4525, 0.6132, 0.4676, 0.5247, 0.4676, 0.6132, 0.7638, 0.625, 0.7638, 0.625, 0.7824, 0.6132, 0.7824, 0.6388, 0.5, 0.6574, 0.5, 0.6574, 0.75, 0.6388, 0.75, 0.1389, 0.5, 0.3275, 0.5, 0.3275, 0.75, 0.1389, 0.75, 0.6132, 0.2639, 0.625, 0.2639, 0.625, 0.4525, 0.6132, 0.4525, 0.375, 0.2639, 0.3875, 0.2639, 0.3875, 0.4525, 0.375, 0.4525, 0.375, 0.7824, 0.3875, 0.7824, 0.3875, 0.7975, 0.375, 0.7975, 0.5247, 0.7824, 0.6132, 0.7824, 0.6132, 0.7975, 0.5247, 0.7975, 0.6132, 0.7824, 0.625, 0.7824, 0.625, 0.7975, 0.6132, 0.7975, 0.6574, 0.5, 0.6725, 0.5, 0.6725, 0.75, 0.6574, 0.75, 0.516, 0.7824, 0.5247, 0.7824, 0.5247, 0.7975, 0.516, 0.7975, 0.516, 0.2639, 0.5247, 0.2639, 0.5247, 0.4525, 0.516, 0.4525, 0.516, 0.7638, 0.5247, 0.7638, 0.5247, 0.7824, 0.516, 0.7824, 0.516, 0.4525, 0.5247, 0.4525, 0.5247, 0.4676, 0.516, 0.4676, 0.516, 0.75, 0.5247, 0.75, 0.5247, 0.7638, 0.516, 0.7638, 0.516, 0.4676, 0.5247, 0.4676, 0.5247, 0.4862, 0.516, 0.4862, 0.516, 0.4862, 0.5247, 0.4862, 0.5247, 0.5, 0.516, 0.5, 0.516, 0.5, 0.5247, 0.5, 0.5247, 0.75, 0.516, 0.75, 0.516, 0.7975, 0.5247, 0.7975, 0.5247, 0.9861, 0.516, 0.9861, 0.3875, 0.5, 0.516, 0.5, 0.516, 0.75, 0.3875, 0.75, 0.3875, 0.4862, 0.516, 0.4862, 0.516, 0.5, 0.3875, 0.5, 0.3875, 0.75, 0.516, 0.75, 0.516, 0.7638, 0.3875, 0.7638])
me_cube_005.use_remesh_fix_poles = True
me_cube_005.use_remesh_preserve_attributes = False
me_cube_005.use_mirror_vertex_groups = False
me_cube_005.update()
me_cube_008 = bpy.data.meshes.new('Cube.008')
me_cube_008.from_pydata([(1.0, -1.0, -1.0), (1.0, -1.0, 1.0), (1.0, 1.0, -1.0), (1.0, 1.0, 1.0), (-0.8889, 1.0, -1.0), (-0.8889, 1.0, 1.0), (-0.8889, -1.0, -1.0), (-0.8889, -1.0, 1.0), (1.0, 1.0, 0.9057), (1.0, -1.0, 0.9057), (-0.8889, -1.0, 0.9057), (-0.8889, 1.0, 0.9057), (0.8893, 1.0, 1.0), (0.8893, -1.0, -1.0), (0.8893, 1.0, -1.0), (0.8893, -1.0, 1.0), (0.8893, -1.0, 0.9057), (0.8893, 1.0, 0.9057), (1.0, 1.0, -0.906), (1.0, -1.0, -0.906), (-0.8889, -1.0, -0.906), (-0.8889, 1.0, -0.906), (0.8893, 1.0, -0.906), (0.8893, -1.0, -0.906), (0.4981, 1.0, -1.0), (0.4981, -1.0, 1.0), (0.4981, -1.0, 0.9057), (0.4981, 1.0, 1.0), (0.4981, -1.0, -1.0), (0.4981, 1.0, 0.9057), (0.4981, 1.0, -0.906), (0.4981, -1.0, -0.906), (0.3948, 1.0, -1.0), (0.3948, -1.0, 1.0), (0.3948, -1.0, 0.9057), (0.3948, -1.0, -0.906), (0.3948, 1.0, 1.0), (0.3948, -1.0, -1.0), (0.3948, 1.0, 0.9057), (0.3948, 1.0, -0.906), (1.0, 1.0, 0.1949), (1.0, -1.0, 0.1949), (-0.8889, -1.0, 0.1949), (-0.8889, 1.0, 0.1949), (0.8893, 1.0, 0.1949), (0.8893, -1.0, 0.1949), (0.4981, 1.0, 0.1949), (0.4981, -1.0, 0.1949), (0.3948, 1.0, 0.1949), (0.3948, -1.0, 0.1949), (1.0, 1.0, 0.1253), (1.0, -1.0, 0.1253), (-0.8889, -1.0, 0.1253), (-0.8889, 1.0, 0.1253), (0.8893, 1.0, 0.1253), (0.8893, -1.0, 0.1253), (0.4981, 1.0, 0.1253), (0.4981, -1.0, 0.1253), (0.3948, 1.0, 0.1253), (0.3948, -1.0, 0.1253)], [], [(17, 12, 3, 8), (8, 3, 1, 9), (14, 2, 0, 13), (36, 5, 7, 33), (34, 33, 7, 10), (40, 8, 9, 41), (44, 17, 8, 40), (41, 9, 16, 45), (9, 1, 15, 16), (3, 12, 15, 1), (24, 14, 13, 28), (29, 27, 12, 17), (0, 19, 23, 13), (24, 30, 22, 14), (14, 22, 18, 2), (2, 18, 19, 0), (37, 35, 20, 6), (13, 23, 31, 28), (32, 39, 30, 24), (38, 36, 27, 29), (32, 24, 28, 37), (48, 38, 29, 46), (16, 15, 25, 26), (12, 27, 25, 15), (4, 32, 37, 6), (11, 5, 36, 38), (4, 21, 39, 32), (28, 31, 35, 37), (47, 26, 34, 49), (26, 25, 33, 34), (27, 36, 33, 25), (57, 47, 49, 59), (53, 43, 48, 58), (55, 45, 47, 57), (58, 48, 46, 56), (51, 41, 45, 55), (56, 46, 44, 54), (54, 44, 40, 50), (50, 40, 41, 51), (59, 49, 42, 52), (18, 50, 51, 19), (22, 54, 50, 18), (19, 51, 55, 23)])
_uv = me_cube_008.uv_layers.new(name='UVMap')
_uv.uv.foreach_set('vector', [0.6132, 0.4862, 0.625, 0.4862, 0.625, 0.5, 0.6132, 0.5, 0.6132, 0.5, 0.625, 0.5, 0.625, 0.75, 0.6132, 0.75, 0.3612, 0.5, 0.375, 0.5, 0.375, 0.75, 0.3612, 0.75, 0.6725, 0.5, 0.8611, 0.5, 0.8611, 0.75, 0.6725, 0.75, 0.6132, 0.7975, 0.625, 0.7975, 0.625, 0.9861, 0.6132, 0.9861, 0.5247, 0.5, 0.6132, 0.5, 0.6132, 0.75, 0.5247, 0.75, 0.5247, 0.4862, 0.6132, 0.4862, 0.6132, 0.5, 0.5247, 0.5, 0.5247, 0.75, 0.6132, 0.75, 0.6132, 0.7638, 0.5247, 0.7638, 0.6132, 0.75, 0.625, 0.75, 0.625, 0.7638, 0.6132, 0.7638, 0.625, 0.5, 0.6388, 0.5, 0.6388, 0.75, 0.625, 0.75, 0.3426, 0.5, 0.3612, 0.5, 0.3612, 0.75, 0.3426, 0.75, 0.6132, 0.4676, 0.625, 0.4676, 0.625, 0.4862, 0.6132, 0.4862, 0.375, 0.75, 0.3875, 0.75, 0.3875, 0.7638, 0.375, 0.7638, 0.375, 0.4676, 0.3875, 0.4676, 0.3875, 0.4862, 0.375, 0.4862, 0.375, 0.4862, 0.3875, 0.4862, 0.3875, 0.5, 0.375, 0.5, 0.375, 0.5, 0.3875, 0.5, 0.3875, 0.75, 0.375, 0.75, 0.375, 0.7975, 0.3875, 0.7975, 0.3875, 0.9861, 0.375, 0.9861, 0.375, 0.7638, 0.3875, 0.7638, 0.3875, 0.7824, 0.375, 0.7824, 0.375, 0.4525, 0.3875, 0.4525, 0.3875, 0.4676, 0.375, 0.4676, 0.6132, 0.4525, 0.625, 0.4525, 0.625, 0.4676, 0.6132, 0.4676, 0.3275, 0.5, 0.3426, 0.5, 0.3426, 0.75, 0.3275, 0.75, 0.5247, 0.4525, 0.6132, 0.4525, 0.6132, 0.4676, 0.5247, 0.4676, 0.6132, 0.7638, 0.625, 0.7638, 0.625, 0.7824, 0.6132, 0.7824, 0.6388, 0.5, 0.6574, 0.5, 0.6574, 0.75, 0.6388, 0.75, 0.1389, 0.5, 0.3275, 0.5, 0.3275, 0.75, 0.1389, 0.75, 0.6132, 0.2639, 0.625, 0.2639, 0.625, 0.4525, 0.6132, 0.4525, 0.375, 0.2639, 0.3875, 0.2639, 0.3875, 0.4525, 0.375, 0.4525, 0.375, 0.7824, 0.3875, 0.7824, 0.3875, 0.7975, 0.375, 0.7975, 0.5247, 0.7824, 0.6132, 0.7824, 0.6132, 0.7975, 0.5247, 0.7975, 0.6132, 0.7824, 0.625, 0.7824, 0.625, 0.7975, 0.6132, 0.7975, 0.6574, 0.5, 0.6725, 0.5, 0.6725, 0.75, 0.6574, 0.75, 0.516, 0.7824, 0.5247, 0.7824, 0.5247, 0.7975, 0.516, 0.7975, 0.516, 0.2639, 0.5247, 0.2639, 0.5247, 0.4525, 0.516, 0.4525, 0.516, 0.7638, 0.5247, 0.7638, 0.5247, 0.7824, 0.516, 0.7824, 0.516, 0.4525, 0.5247, 0.4525, 0.5247, 0.4676, 0.516, 0.4676, 0.516, 0.75, 0.5247, 0.75, 0.5247, 0.7638, 0.516, 0.7638, 0.516, 0.4676, 0.5247, 0.4676, 0.5247, 0.4862, 0.516, 0.4862, 0.516, 0.4862, 0.5247, 0.4862, 0.5247, 0.5, 0.516, 0.5, 0.516, 0.5, 0.5247, 0.5, 0.5247, 0.75, 0.516, 0.75, 0.516, 0.7975, 0.5247, 0.7975, 0.5247, 0.9861, 0.516, 0.9861, 0.3875, 0.5, 0.516, 0.5, 0.516, 0.75, 0.3875, 0.75, 0.3875, 0.4862, 0.516, 0.4862, 0.516, 0.5, 0.3875, 0.5, 0.3875, 0.75, 0.516, 0.75, 0.516, 0.7638, 0.3875, 0.7638])
me_cube_008.use_remesh_fix_poles = True
me_cube_008.use_remesh_preserve_attributes = False
me_cube_008.use_mirror_vertex_groups = False
me_cube_008.update()
me_cube_009 = bpy.data.meshes.new('Cube.009')
me_cube_009.from_pydata([(1.0, -1.0, -1.0), (1.0, -1.0, 1.0), (1.0, 1.0, -1.0), (1.0, 1.0, 1.0), (-0.8889, 1.0, -1.0), (-0.8889, 1.0, 1.0), (-0.8889, -1.0, -1.0), (-0.8889, -1.0, 1.0), (1.0, 1.0, 0.9057), (1.0, -1.0, 0.9057), (-0.8889, -1.0, 0.9057), (-0.8889, 1.0, 0.9057), (0.8893, 1.0, 1.0), (0.8893, -1.0, -1.0), (0.8893, 1.0, -1.0), (0.8893, -1.0, 1.0), (0.8893, -1.0, 0.9057), (0.8893, 1.0, 0.9057), (1.0, 1.0, -0.906), (1.0, -1.0, -0.906), (-0.8889, -1.0, -0.906), (-0.8889, 1.0, -0.906), (0.8893, 1.0, -0.906), (0.8893, -1.0, -0.906), (0.4981, 1.0, -1.0), (0.4981, -1.0, 1.0), (0.4981, -1.0, 0.9057), (0.4981, 1.0, 1.0), (0.4981, -1.0, -1.0), (0.4981, 1.0, 0.9057), (0.4981, 1.0, -0.906), (0.4981, -1.0, -0.906), (0.3948, 1.0, -1.0), (0.3948, -1.0, 1.0), (0.3948, -1.0, 0.9057), (0.3948, -1.0, -0.906), (0.3948, 1.0, 1.0), (0.3948, -1.0, -1.0), (0.3948, 1.0, 0.9057), (0.3948, 1.0, -0.906), (1.0, 1.0, 0.1949), (1.0, -1.0, 0.1949), (-0.8889, -1.0, 0.1949), (-0.8889, 1.0, 0.1949), (0.8893, 1.0, 0.1949), (0.8893, -1.0, 0.1949), (0.4981, 1.0, 0.1949), (0.4981, -1.0, 0.1949), (0.3948, 1.0, 0.1949), (0.3948, -1.0, 0.1949), (1.0, 1.0, 0.1253), (1.0, -1.0, 0.1253), (-0.8889, -1.0, 0.1253), (-0.8889, 1.0, 0.1253), (0.8893, 1.0, 0.1253), (0.8893, -1.0, 0.1253), (0.4981, 1.0, 0.1253), (0.4981, -1.0, 0.1253), (0.3948, 1.0, 0.1253), (0.3948, -1.0, 0.1253)], [], [(17, 12, 3, 8), (8, 3, 1, 9), (14, 2, 0, 13), (36, 5, 7, 33), (34, 33, 7, 10), (40, 8, 9, 41), (44, 17, 8, 40), (41, 9, 16, 45), (9, 1, 15, 16), (3, 12, 15, 1), (24, 14, 13, 28), (29, 27, 12, 17), (0, 19, 23, 13), (24, 30, 22, 14), (14, 22, 18, 2), (2, 18, 19, 0), (37, 35, 20, 6), (13, 23, 31, 28), (32, 39, 30, 24), (38, 36, 27, 29), (32, 24, 28, 37), (48, 38, 29, 46), (16, 15, 25, 26), (12, 27, 25, 15), (4, 32, 37, 6), (11, 5, 36, 38), (4, 21, 39, 32), (28, 31, 35, 37), (47, 26, 34, 49), (26, 25, 33, 34), (27, 36, 33, 25), (57, 47, 49, 59), (53, 43, 48, 58), (55, 45, 47, 57), (58, 48, 46, 56), (51, 41, 45, 55), (56, 46, 44, 54), (54, 44, 40, 50), (50, 40, 41, 51), (59, 49, 42, 52), (18, 50, 51, 19), (22, 54, 50, 18), (19, 51, 55, 23)])
_uv = me_cube_009.uv_layers.new(name='UVMap')
_uv.uv.foreach_set('vector', [0.6132, 0.4862, 0.625, 0.4862, 0.625, 0.5, 0.6132, 0.5, 0.6132, 0.5, 0.625, 0.5, 0.625, 0.75, 0.6132, 0.75, 0.3612, 0.5, 0.375, 0.5, 0.375, 0.75, 0.3612, 0.75, 0.6725, 0.5, 0.8611, 0.5, 0.8611, 0.75, 0.6725, 0.75, 0.6132, 0.7975, 0.625, 0.7975, 0.625, 0.9861, 0.6132, 0.9861, 0.5247, 0.5, 0.6132, 0.5, 0.6132, 0.75, 0.5247, 0.75, 0.5247, 0.4862, 0.6132, 0.4862, 0.6132, 0.5, 0.5247, 0.5, 0.5247, 0.75, 0.6132, 0.75, 0.6132, 0.7638, 0.5247, 0.7638, 0.6132, 0.75, 0.625, 0.75, 0.625, 0.7638, 0.6132, 0.7638, 0.625, 0.5, 0.6388, 0.5, 0.6388, 0.75, 0.625, 0.75, 0.3426, 0.5, 0.3612, 0.5, 0.3612, 0.75, 0.3426, 0.75, 0.6132, 0.4676, 0.625, 0.4676, 0.625, 0.4862, 0.6132, 0.4862, 0.375, 0.75, 0.3875, 0.75, 0.3875, 0.7638, 0.375, 0.7638, 0.375, 0.4676, 0.3875, 0.4676, 0.3875, 0.4862, 0.375, 0.4862, 0.375, 0.4862, 0.3875, 0.4862, 0.3875, 0.5, 0.375, 0.5, 0.375, 0.5, 0.3875, 0.5, 0.3875, 0.75, 0.375, 0.75, 0.375, 0.7975, 0.3875, 0.7975, 0.3875, 0.9861, 0.375, 0.9861, 0.375, 0.7638, 0.3875, 0.7638, 0.3875, 0.7824, 0.375, 0.7824, 0.375, 0.4525, 0.3875, 0.4525, 0.3875, 0.4676, 0.375, 0.4676, 0.6132, 0.4525, 0.625, 0.4525, 0.625, 0.4676, 0.6132, 0.4676, 0.3275, 0.5, 0.3426, 0.5, 0.3426, 0.75, 0.3275, 0.75, 0.5247, 0.4525, 0.6132, 0.4525, 0.6132, 0.4676, 0.5247, 0.4676, 0.6132, 0.7638, 0.625, 0.7638, 0.625, 0.7824, 0.6132, 0.7824, 0.6388, 0.5, 0.6574, 0.5, 0.6574, 0.75, 0.6388, 0.75, 0.1389, 0.5, 0.3275, 0.5, 0.3275, 0.75, 0.1389, 0.75, 0.6132, 0.2639, 0.625, 0.2639, 0.625, 0.4525, 0.6132, 0.4525, 0.375, 0.2639, 0.3875, 0.2639, 0.3875, 0.4525, 0.375, 0.4525, 0.375, 0.7824, 0.3875, 0.7824, 0.3875, 0.7975, 0.375, 0.7975, 0.5247, 0.7824, 0.6132, 0.7824, 0.6132, 0.7975, 0.5247, 0.7975, 0.6132, 0.7824, 0.625, 0.7824, 0.625, 0.7975, 0.6132, 0.7975, 0.6574, 0.5, 0.6725, 0.5, 0.6725, 0.75, 0.6574, 0.75, 0.516, 0.7824, 0.5247, 0.7824, 0.5247, 0.7975, 0.516, 0.7975, 0.516, 0.2639, 0.5247, 0.2639, 0.5247, 0.4525, 0.516, 0.4525, 0.516, 0.7638, 0.5247, 0.7638, 0.5247, 0.7824, 0.516, 0.7824, 0.516, 0.4525, 0.5247, 0.4525, 0.5247, 0.4676, 0.516, 0.4676, 0.516, 0.75, 0.5247, 0.75, 0.5247, 0.7638, 0.516, 0.7638, 0.516, 0.4676, 0.5247, 0.4676, 0.5247, 0.4862, 0.516, 0.4862, 0.516, 0.4862, 0.5247, 0.4862, 0.5247, 0.5, 0.516, 0.5, 0.516, 0.5, 0.5247, 0.5, 0.5247, 0.75, 0.516, 0.75, 0.516, 0.7975, 0.5247, 0.7975, 0.5247, 0.9861, 0.516, 0.9861, 0.3875, 0.5, 0.516, 0.5, 0.516, 0.75, 0.3875, 0.75, 0.3875, 0.4862, 0.516, 0.4862, 0.516, 0.5, 0.3875, 0.5, 0.3875, 0.75, 0.516, 0.75, 0.516, 0.7638, 0.3875, 0.7638])
me_cube_009.use_remesh_fix_poles = True
me_cube_009.use_remesh_preserve_attributes = False
me_cube_009.use_mirror_vertex_groups = False
me_cube_009.update()
me_cube_010 = bpy.data.meshes.new('Cube.010')
me_cube_010.from_pydata([(1.0, -1.0, -1.0), (1.0, -1.0, 1.0), (1.0, 1.0, -1.0), (1.0, 1.0, 1.0), (-0.8889, 1.0, -1.0), (-0.8889, 1.0, 1.0), (-0.8889, -1.0, -1.0), (-0.8889, -1.0, 1.0), (1.0, 1.0, 0.9057), (1.0, -1.0, 0.9057), (-0.8889, -1.0, 0.9057), (-0.8889, 1.0, 0.9057), (0.8893, 1.0, 1.0), (0.8893, -1.0, -1.0), (0.8893, 1.0, -1.0), (0.8893, -1.0, 1.0), (0.8893, -1.0, 0.9057), (0.8893, 1.0, 0.9057), (1.0, 1.0, -0.906), (1.0, -1.0, -0.906), (-0.8889, -1.0, -0.906), (-0.8889, 1.0, -0.906), (0.8893, 1.0, -0.906), (0.8893, -1.0, -0.906), (0.4981, 1.0, -1.0), (0.4981, -1.0, 1.0), (0.4981, -1.0, 0.9057), (0.4981, 1.0, 1.0), (0.4981, -1.0, -1.0), (0.4981, 1.0, 0.9057), (0.4981, 1.0, -0.906), (0.4981, -1.0, -0.906), (0.3948, 1.0, -1.0), (0.3948, -1.0, 1.0), (0.3948, -1.0, 0.9057), (0.3948, -1.0, -0.906), (0.3948, 1.0, 1.0), (0.3948, -1.0, -1.0), (0.3948, 1.0, 0.9057), (0.3948, 1.0, -0.906), (1.0, 1.0, 0.1949), (1.0, -1.0, 0.1949), (-0.8889, -1.0, 0.1949), (-0.8889, 1.0, 0.1949), (0.8893, 1.0, 0.1949), (0.8893, -1.0, 0.1949), (0.4981, 1.0, 0.1949), (0.4981, -1.0, 0.1949), (0.3948, 1.0, 0.1949), (0.3948, -1.0, 0.1949), (1.0, 1.0, 0.1253), (1.0, -1.0, 0.1253), (-0.8889, -1.0, 0.1253), (-0.8889, 1.0, 0.1253), (0.8893, 1.0, 0.1253), (0.8893, -1.0, 0.1253), (0.4981, 1.0, 0.1253), (0.4981, -1.0, 0.1253), (0.3948, 1.0, 0.1253), (0.3948, -1.0, 0.1253)], [], [(17, 12, 3, 8), (8, 3, 1, 9), (14, 2, 0, 13), (36, 5, 7, 33), (34, 33, 7, 10), (40, 8, 9, 41), (44, 17, 8, 40), (41, 9, 16, 45), (9, 1, 15, 16), (3, 12, 15, 1), (24, 14, 13, 28), (29, 27, 12, 17), (0, 19, 23, 13), (24, 30, 22, 14), (14, 22, 18, 2), (2, 18, 19, 0), (37, 35, 20, 6), (13, 23, 31, 28), (32, 39, 30, 24), (38, 36, 27, 29), (32, 24, 28, 37), (48, 38, 29, 46), (16, 15, 25, 26), (12, 27, 25, 15), (4, 32, 37, 6), (11, 5, 36, 38), (4, 21, 39, 32), (28, 31, 35, 37), (47, 26, 34, 49), (26, 25, 33, 34), (27, 36, 33, 25), (57, 47, 49, 59), (53, 43, 48, 58), (55, 45, 47, 57), (58, 48, 46, 56), (51, 41, 45, 55), (56, 46, 44, 54), (54, 44, 40, 50), (50, 40, 41, 51), (59, 49, 42, 52), (18, 50, 51, 19), (22, 54, 50, 18), (19, 51, 55, 23)])
_uv = me_cube_010.uv_layers.new(name='UVMap')
_uv.uv.foreach_set('vector', [0.6132, 0.4862, 0.625, 0.4862, 0.625, 0.5, 0.6132, 0.5, 0.6132, 0.5, 0.625, 0.5, 0.625, 0.75, 0.6132, 0.75, 0.3612, 0.5, 0.375, 0.5, 0.375, 0.75, 0.3612, 0.75, 0.6725, 0.5, 0.8611, 0.5, 0.8611, 0.75, 0.6725, 0.75, 0.6132, 0.7975, 0.625, 0.7975, 0.625, 0.9861, 0.6132, 0.9861, 0.5247, 0.5, 0.6132, 0.5, 0.6132, 0.75, 0.5247, 0.75, 0.5247, 0.4862, 0.6132, 0.4862, 0.6132, 0.5, 0.5247, 0.5, 0.5247, 0.75, 0.6132, 0.75, 0.6132, 0.7638, 0.5247, 0.7638, 0.6132, 0.75, 0.625, 0.75, 0.625, 0.7638, 0.6132, 0.7638, 0.625, 0.5, 0.6388, 0.5, 0.6388, 0.75, 0.625, 0.75, 0.3426, 0.5, 0.3612, 0.5, 0.3612, 0.75, 0.3426, 0.75, 0.6132, 0.4676, 0.625, 0.4676, 0.625, 0.4862, 0.6132, 0.4862, 0.375, 0.75, 0.3875, 0.75, 0.3875, 0.7638, 0.375, 0.7638, 0.375, 0.4676, 0.3875, 0.4676, 0.3875, 0.4862, 0.375, 0.4862, 0.375, 0.4862, 0.3875, 0.4862, 0.3875, 0.5, 0.375, 0.5, 0.375, 0.5, 0.3875, 0.5, 0.3875, 0.75, 0.375, 0.75, 0.375, 0.7975, 0.3875, 0.7975, 0.3875, 0.9861, 0.375, 0.9861, 0.375, 0.7638, 0.3875, 0.7638, 0.3875, 0.7824, 0.375, 0.7824, 0.375, 0.4525, 0.3875, 0.4525, 0.3875, 0.4676, 0.375, 0.4676, 0.6132, 0.4525, 0.625, 0.4525, 0.625, 0.4676, 0.6132, 0.4676, 0.3275, 0.5, 0.3426, 0.5, 0.3426, 0.75, 0.3275, 0.75, 0.5247, 0.4525, 0.6132, 0.4525, 0.6132, 0.4676, 0.5247, 0.4676, 0.6132, 0.7638, 0.625, 0.7638, 0.625, 0.7824, 0.6132, 0.7824, 0.6388, 0.5, 0.6574, 0.5, 0.6574, 0.75, 0.6388, 0.75, 0.1389, 0.5, 0.3275, 0.5, 0.3275, 0.75, 0.1389, 0.75, 0.6132, 0.2639, 0.625, 0.2639, 0.625, 0.4525, 0.6132, 0.4525, 0.375, 0.2639, 0.3875, 0.2639, 0.3875, 0.4525, 0.375, 0.4525, 0.375, 0.7824, 0.3875, 0.7824, 0.3875, 0.7975, 0.375, 0.7975, 0.5247, 0.7824, 0.6132, 0.7824, 0.6132, 0.7975, 0.5247, 0.7975, 0.6132, 0.7824, 0.625, 0.7824, 0.625, 0.7975, 0.6132, 0.7975, 0.6574, 0.5, 0.6725, 0.5, 0.6725, 0.75, 0.6574, 0.75, 0.516, 0.7824, 0.5247, 0.7824, 0.5247, 0.7975, 0.516, 0.7975, 0.516, 0.2639, 0.5247, 0.2639, 0.5247, 0.4525, 0.516, 0.4525, 0.516, 0.7638, 0.5247, 0.7638, 0.5247, 0.7824, 0.516, 0.7824, 0.516, 0.4525, 0.5247, 0.4525, 0.5247, 0.4676, 0.516, 0.4676, 0.516, 0.75, 0.5247, 0.75, 0.5247, 0.7638, 0.516, 0.7638, 0.516, 0.4676, 0.5247, 0.4676, 0.5247, 0.4862, 0.516, 0.4862, 0.516, 0.4862, 0.5247, 0.4862, 0.5247, 0.5, 0.516, 0.5, 0.516, 0.5, 0.5247, 0.5, 0.5247, 0.75, 0.516, 0.75, 0.516, 0.7975, 0.5247, 0.7975, 0.5247, 0.9861, 0.516, 0.9861, 0.3875, 0.5, 0.516, 0.5, 0.516, 0.75, 0.3875, 0.75, 0.3875, 0.4862, 0.516, 0.4862, 0.516, 0.5, 0.3875, 0.5, 0.3875, 0.75, 0.516, 0.75, 0.516, 0.7638, 0.3875, 0.7638])
me_cube_010.use_remesh_fix_poles = True
me_cube_010.use_remesh_preserve_attributes = False
me_cube_010.use_mirror_vertex_groups = False
me_cube_010.update()
me_cube_011 = bpy.data.meshes.new('Cube.011')
me_cube_011.from_pydata([(1.0, -1.0, -1.0), (1.0, -1.0, 1.0), (1.0, 1.0, -1.0), (1.0, 1.0, 1.0), (-0.8889, 1.0, -1.0), (-0.8889, 1.0, 1.0), (-0.8889, -1.0, -1.0), (-0.8889, -1.0, 1.0), (1.0, 1.0, 0.9057), (1.0, -1.0, 0.9057), (-0.8889, -1.0, 0.9057), (-0.8889, 1.0, 0.9057), (0.8893, 1.0, 1.0), (0.8893, -1.0, -1.0), (0.8893, 1.0, -1.0), (0.8893, -1.0, 1.0), (0.8893, -1.0, 0.9057), (0.8893, 1.0, 0.9057), (1.0, 1.0, -0.906), (1.0, -1.0, -0.906), (-0.8889, -1.0, -0.906), (-0.8889, 1.0, -0.906), (0.8893, 1.0, -0.906), (0.8893, -1.0, -0.906), (0.4981, 1.0, -1.0), (0.4981, -1.0, 1.0), (0.4981, -1.0, 0.9057), (0.4981, 1.0, 1.0), (0.4981, -1.0, -1.0), (0.4981, 1.0, 0.9057), (0.4981, 1.0, -0.906), (0.4981, -1.0, -0.906), (0.3948, 1.0, -1.0), (0.3948, -1.0, 1.0), (0.3948, -1.0, 0.9057), (0.3948, -1.0, -0.906), (0.3948, 1.0, 1.0), (0.3948, -1.0, -1.0), (0.3948, 1.0, 0.9057), (0.3948, 1.0, -0.906), (1.0, 1.0, 0.1949), (1.0, -1.0, 0.1949), (-0.8889, -1.0, 0.1949), (-0.8889, 1.0, 0.1949), (0.8893, 1.0, 0.1949), (0.8893, -1.0, 0.1949), (0.4981, 1.0, 0.1949), (0.4981, -1.0, 0.1949), (0.3948, 1.0, 0.1949), (0.3948, -1.0, 0.1949), (1.0, 1.0, 0.1253), (1.0, -1.0, 0.1253), (-0.8889, -1.0, 0.1253), (-0.8889, 1.0, 0.1253), (0.8893, 1.0, 0.1253), (0.8893, -1.0, 0.1253), (0.4981, 1.0, 0.1253), (0.4981, -1.0, 0.1253), (0.3948, 1.0, 0.1253), (0.3948, -1.0, 0.1253)], [], [(17, 12, 3, 8), (8, 3, 1, 9), (14, 2, 0, 13), (36, 5, 7, 33), (34, 33, 7, 10), (40, 8, 9, 41), (44, 17, 8, 40), (41, 9, 16, 45), (9, 1, 15, 16), (3, 12, 15, 1), (24, 14, 13, 28), (29, 27, 12, 17), (0, 19, 23, 13), (24, 30, 22, 14), (14, 22, 18, 2), (2, 18, 19, 0), (37, 35, 20, 6), (13, 23, 31, 28), (32, 39, 30, 24), (38, 36, 27, 29), (32, 24, 28, 37), (48, 38, 29, 46), (16, 15, 25, 26), (12, 27, 25, 15), (4, 32, 37, 6), (11, 5, 36, 38), (4, 21, 39, 32), (28, 31, 35, 37), (47, 26, 34, 49), (26, 25, 33, 34), (27, 36, 33, 25), (57, 47, 49, 59), (53, 43, 48, 58), (55, 45, 47, 57), (58, 48, 46, 56), (51, 41, 45, 55), (56, 46, 44, 54), (54, 44, 40, 50), (50, 40, 41, 51), (59, 49, 42, 52), (18, 50, 51, 19), (22, 54, 50, 18), (19, 51, 55, 23)])
_uv = me_cube_011.uv_layers.new(name='UVMap')
_uv.uv.foreach_set('vector', [0.6132, 0.4862, 0.625, 0.4862, 0.625, 0.5, 0.6132, 0.5, 0.6132, 0.5, 0.625, 0.5, 0.625, 0.75, 0.6132, 0.75, 0.3612, 0.5, 0.375, 0.5, 0.375, 0.75, 0.3612, 0.75, 0.6725, 0.5, 0.8611, 0.5, 0.8611, 0.75, 0.6725, 0.75, 0.6132, 0.7975, 0.625, 0.7975, 0.625, 0.9861, 0.6132, 0.9861, 0.5247, 0.5, 0.6132, 0.5, 0.6132, 0.75, 0.5247, 0.75, 0.5247, 0.4862, 0.6132, 0.4862, 0.6132, 0.5, 0.5247, 0.5, 0.5247, 0.75, 0.6132, 0.75, 0.6132, 0.7638, 0.5247, 0.7638, 0.6132, 0.75, 0.625, 0.75, 0.625, 0.7638, 0.6132, 0.7638, 0.625, 0.5, 0.6388, 0.5, 0.6388, 0.75, 0.625, 0.75, 0.3426, 0.5, 0.3612, 0.5, 0.3612, 0.75, 0.3426, 0.75, 0.6132, 0.4676, 0.625, 0.4676, 0.625, 0.4862, 0.6132, 0.4862, 0.375, 0.75, 0.3875, 0.75, 0.3875, 0.7638, 0.375, 0.7638, 0.375, 0.4676, 0.3875, 0.4676, 0.3875, 0.4862, 0.375, 0.4862, 0.375, 0.4862, 0.3875, 0.4862, 0.3875, 0.5, 0.375, 0.5, 0.375, 0.5, 0.3875, 0.5, 0.3875, 0.75, 0.375, 0.75, 0.375, 0.7975, 0.3875, 0.7975, 0.3875, 0.9861, 0.375, 0.9861, 0.375, 0.7638, 0.3875, 0.7638, 0.3875, 0.7824, 0.375, 0.7824, 0.375, 0.4525, 0.3875, 0.4525, 0.3875, 0.4676, 0.375, 0.4676, 0.6132, 0.4525, 0.625, 0.4525, 0.625, 0.4676, 0.6132, 0.4676, 0.3275, 0.5, 0.3426, 0.5, 0.3426, 0.75, 0.3275, 0.75, 0.5247, 0.4525, 0.6132, 0.4525, 0.6132, 0.4676, 0.5247, 0.4676, 0.6132, 0.7638, 0.625, 0.7638, 0.625, 0.7824, 0.6132, 0.7824, 0.6388, 0.5, 0.6574, 0.5, 0.6574, 0.75, 0.6388, 0.75, 0.1389, 0.5, 0.3275, 0.5, 0.3275, 0.75, 0.1389, 0.75, 0.6132, 0.2639, 0.625, 0.2639, 0.625, 0.4525, 0.6132, 0.4525, 0.375, 0.2639, 0.3875, 0.2639, 0.3875, 0.4525, 0.375, 0.4525, 0.375, 0.7824, 0.3875, 0.7824, 0.3875, 0.7975, 0.375, 0.7975, 0.5247, 0.7824, 0.6132, 0.7824, 0.6132, 0.7975, 0.5247, 0.7975, 0.6132, 0.7824, 0.625, 0.7824, 0.625, 0.7975, 0.6132, 0.7975, 0.6574, 0.5, 0.6725, 0.5, 0.6725, 0.75, 0.6574, 0.75, 0.516, 0.7824, 0.5247, 0.7824, 0.5247, 0.7975, 0.516, 0.7975, 0.516, 0.2639, 0.5247, 0.2639, 0.5247, 0.4525, 0.516, 0.4525, 0.516, 0.7638, 0.5247, 0.7638, 0.5247, 0.7824, 0.516, 0.7824, 0.516, 0.4525, 0.5247, 0.4525, 0.5247, 0.4676, 0.516, 0.4676, 0.516, 0.75, 0.5247, 0.75, 0.5247, 0.7638, 0.516, 0.7638, 0.516, 0.4676, 0.5247, 0.4676, 0.5247, 0.4862, 0.516, 0.4862, 0.516, 0.4862, 0.5247, 0.4862, 0.5247, 0.5, 0.516, 0.5, 0.516, 0.5, 0.5247, 0.5, 0.5247, 0.75, 0.516, 0.75, 0.516, 0.7975, 0.5247, 0.7975, 0.5247, 0.9861, 0.516, 0.9861, 0.3875, 0.5, 0.516, 0.5, 0.516, 0.75, 0.3875, 0.75, 0.3875, 0.4862, 0.516, 0.4862, 0.516, 0.5, 0.3875, 0.5, 0.3875, 0.75, 0.516, 0.75, 0.516, 0.7638, 0.3875, 0.7638])
me_cube_011.use_remesh_fix_poles = True
me_cube_011.use_remesh_preserve_attributes = False
me_cube_011.use_mirror_vertex_groups = False
me_cube_011.update()
me_cube_013 = bpy.data.meshes.new('Cube.013')
me_cube_013.from_pydata([(-1.0, -1.0, -1.0), (-1.0, -1.0, 1.0), (-1.0, 1.0, -1.0), (-1.0, 1.0, 1.0), (1.0, -1.0, -1.0), (1.0, -1.0, 1.0), (1.0, 1.0, -1.0), (1.0, 1.0, 1.0)], [], [(0, 1, 3, 2), (2, 3, 7, 6), (6, 7, 5, 4), (4, 5, 1, 0), (2, 6, 4, 0), (7, 3, 1, 5)])
_uv = me_cube_013.uv_layers.new(name='UVMap')
_uv.uv.foreach_set('vector', [0.375, 0.0, 0.625, 0.0, 0.625, 0.25, 0.375, 0.25, 0.375, 0.25, 0.625, 0.25, 0.625, 0.5, 0.375, 0.5, 0.375, 0.5, 0.625, 0.5, 0.625, 0.75, 0.375, 0.75, 0.375, 0.75, 0.625, 0.75, 0.625, 1.0, 0.375, 1.0, 0.125, 0.5, 0.375, 0.5, 0.375, 0.75, 0.125, 0.75, 0.625, 0.5, 0.875, 0.5, 0.875, 0.75, 0.625, 0.75])
me_cube_013.use_remesh_fix_poles = True
me_cube_013.use_remesh_preserve_attributes = False
me_cube_013.use_mirror_vertex_groups = False
me_cube_013.update()
me_cube_014 = bpy.data.meshes.new('Cube.014')
me_cube_014.from_pydata([(-1.0, -1.0, -1.0), (-1.0, -1.0, 1.0), (-1.0, 1.0, -1.0), (-1.0, 1.0, 1.0), (1.0, -1.0, -1.0), (1.0, -1.0, 1.0), (1.0, 1.0, -1.0), (1.0, 1.0, 1.0)], [], [(0, 1, 3, 2), (2, 3, 7, 6), (6, 7, 5, 4), (4, 5, 1, 0), (2, 6, 4, 0), (7, 3, 1, 5)])
_uv = me_cube_014.uv_layers.new(name='UVMap')
_uv.uv.foreach_set('vector', [0.375, 0.0, 0.625, 0.0, 0.625, 0.25, 0.375, 0.25, 0.375, 0.25, 0.625, 0.25, 0.625, 0.5, 0.375, 0.5, 0.375, 0.5, 0.625, 0.5, 0.625, 0.75, 0.375, 0.75, 0.375, 0.75, 0.625, 0.75, 0.625, 1.0, 0.375, 1.0, 0.125, 0.5, 0.375, 0.5, 0.375, 0.75, 0.125, 0.75, 0.625, 0.5, 0.875, 0.5, 0.875, 0.75, 0.625, 0.75])
me_cube_014.use_remesh_fix_poles = True
me_cube_014.use_remesh_preserve_attributes = False
me_cube_014.use_mirror_vertex_groups = False
me_cube_014.update()
me_cube_035 = bpy.data.meshes.new('Cube.035')
me_cube_035.from_pydata([(-1.0, -0.552, -1.0), (-1.0, -0.552, 1.0), (-1.0, 1.0, -1.0), (-1.0, 1.0, 1.0), (1.0, -0.552, -1.0), (1.0, -0.552, 1.0), (1.0, 1.0, -1.0), (1.0, 1.0, 1.0), (-1.0, -1.725, -0.7953), (-1.0, -1.725, 0.9287), (1.0, -1.725, 0.9287), (1.0, -1.725, -0.7953)], [], [(0, 1, 3, 2), (2, 3, 7, 6), (6, 7, 5, 4), (5, 1, 9, 10), (2, 6, 4, 0), (7, 3, 1, 5), (11, 10, 9, 8), (4, 5, 10, 11), (1, 0, 8, 9), (0, 4, 11, 8)])
_uv = me_cube_035.uv_layers.new(name='UVMap')
_uv.uv.foreach_set('vector', [0.375, 0.0, 0.625, 0.0, 0.625, 0.25, 0.375, 0.25, 0.375, 0.25, 0.625, 0.25, 0.625, 0.5, 0.375, 0.5, 0.375, 0.5, 0.625, 0.5, 0.625, 0.75, 0.375, 0.75, 0.625, 0.75, 0.875, 0.75, 0.875, 0.75, 0.625, 0.75, 0.125, 0.5, 0.375, 0.5, 0.375, 0.75, 0.125, 0.75, 0.625, 0.5, 0.875, 0.5, 0.875, 0.75, 0.625, 0.75, 0.375, 0.75, 0.625, 0.75, 0.625, 1.0, 0.375, 1.0, 0.375, 0.75, 0.625, 0.75, 0.625, 0.75, 0.375, 0.75, 0.625, 0.0, 0.375, 0.0, 0.375, 0.0, 0.625, 0.0, 0.125, 0.75, 0.375, 0.75, 0.375, 0.75, 0.125, 0.75])
me_cube_035.use_remesh_fix_poles = True
me_cube_035.use_remesh_preserve_attributes = False
me_cube_035.use_mirror_vertex_groups = False
me_cube_035.update()
me_cube_036 = bpy.data.meshes.new('Cube.036')
me_cube_036.from_pydata([(-1.0, -0.552, -1.0), (-1.0, -0.552, 1.0), (-1.0, 1.0, -1.0), (-1.0, 1.0, 1.0), (1.0, -0.552, -1.0), (1.0, -0.552, 1.0), (1.0, 1.0, -1.0), (1.0, 1.0, 1.0), (-1.0, -1.725, -0.7953), (-1.0, -1.725, 0.9287), (1.0, -1.725, 0.9287), (1.0, -1.725, -0.7953)], [], [(0, 1, 3, 2), (2, 3, 7, 6), (6, 7, 5, 4), (5, 1, 9, 10), (2, 6, 4, 0), (7, 3, 1, 5), (11, 10, 9, 8), (4, 5, 10, 11), (1, 0, 8, 9), (0, 4, 11, 8)])
_uv = me_cube_036.uv_layers.new(name='UVMap')
_uv.uv.foreach_set('vector', [0.375, 0.0, 0.625, 0.0, 0.625, 0.25, 0.375, 0.25, 0.375, 0.25, 0.625, 0.25, 0.625, 0.5, 0.375, 0.5, 0.375, 0.5, 0.625, 0.5, 0.625, 0.75, 0.375, 0.75, 0.625, 0.75, 0.875, 0.75, 0.875, 0.75, 0.625, 0.75, 0.125, 0.5, 0.375, 0.5, 0.375, 0.75, 0.125, 0.75, 0.625, 0.5, 0.875, 0.5, 0.875, 0.75, 0.625, 0.75, 0.375, 0.75, 0.625, 0.75, 0.625, 1.0, 0.375, 1.0, 0.375, 0.75, 0.625, 0.75, 0.625, 0.75, 0.375, 0.75, 0.625, 0.0, 0.375, 0.0, 0.375, 0.0, 0.625, 0.0, 0.125, 0.75, 0.375, 0.75, 0.375, 0.75, 0.125, 0.75])
me_cube_036.use_remesh_fix_poles = True
me_cube_036.use_remesh_preserve_attributes = False
me_cube_036.use_mirror_vertex_groups = False
me_cube_036.update()
me_cube_037 = bpy.data.meshes.new('Cube.037')
me_cube_037.from_pydata([(1.0, -1.0, -1.0), (1.0, -1.0, 1.0), (1.0, 1.0, -1.0), (1.0, 1.0, 1.0), (1.0, 1.0, -0.6061), (1.0, -1.0, -0.6061), (1.0, 1.0, -0.6768), (1.0, -1.0, -0.6768), (0.0708, 1.0, -1.0), (0.0708, 1.0, 1.0), (0.0708, -1.0, -1.0), (0.0708, -1.0, 1.0), (0.0708, -1.0, -0.6061), (0.0708, 1.0, -0.6061), (0.0708, 1.0, -0.6768), (0.0708, -1.0, -0.6768), (0.02643, 1.0, -1.0), (0.02643, -1.0, 1.0), (0.02643, -1.0, -0.6061), (0.02643, -1.0, -0.6768), (0.02643, 1.0, 1.0), (0.02643, -1.0, -1.0), (0.02643, 1.0, -0.6061), (0.02643, 1.0, -0.6768), (-0.05026, 1.0, -1.0), (-0.05026, -1.0, 1.0), (-0.05026, -1.0, -0.6061), (-0.05026, -1.0, -0.6768), (-0.05026, 1.0, 1.0), (-0.05026, -1.0, -1.0), (-0.05026, 1.0, -0.6061), (-0.05026, 1.0, -0.6768), (-0.09437, 1.0, -1.0), (-0.09437, -1.0, 1.0), (-0.09437, -1.0, -0.6061), (-0.09437, -1.0, -0.6768), (-0.09437, 1.0, 1.0), (-0.09437, -1.0, -1.0), (-0.09437, 1.0, -0.6061), (-0.09437, 1.0, -0.6768), (-0.8443, 1.0, -1.0), (-0.8443, -1.0, 1.0), (-0.8443, -1.0, -0.6061), (-0.8443, -1.0, -0.6768), (-0.8443, 1.0, 1.0), (-0.8443, -1.0, -1.0), (-0.8443, 1.0, -0.6061), (-0.8443, 1.0, -0.6768), (0.8567, 1.0, 1.0), (0.8567, -1.0, -1.0), (0.8567, 1.0, -0.6061), (0.8567, 1.0, -0.6768), (0.8567, 1.0, -1.0), (0.8567, -1.0, 1.0), (0.8567, -1.0, -0.6061), (0.8567, -1.0, -0.6768), (0.9018, 1.0, 1.0), (0.9018, -1.0, -1.0), (0.9018, 1.0, -0.6061), (0.9018, 1.0, -0.6768), (0.9018, 1.0, -1.0), (0.9018, -1.0, 1.0), (0.9018, -1.0, -0.6061), (0.9018, -1.0, -0.6768), (0.957, 1.0, 1.0), (0.957, -1.0, -1.0), (0.957, 1.0, -0.6061), (0.957, 1.0, -0.6768), (0.957, 1.0, -1.0), (0.957, -1.0, 1.0), (0.957, -1.0, -0.6061), (0.957, -1.0, -0.6768), (1.0, 1.0, 0.9257), (1.0, -1.0, 0.9257), (0.0708, -1.0, 0.9257), (0.0708, 1.0, 0.9257), (0.02643, 1.0, 0.9257), (0.02643, -1.0, 0.9257), (-0.05026, 1.0, 0.9257), (-0.05026, -1.0, 0.9257), (-0.09437, 1.0, 0.9257), (-0.09437, -1.0, 0.9257), (-0.8443, 1.0, 0.9257), (-0.8443, -1.0, 0.9257), (0.8567, -1.0, 0.9257), (0.8567, 1.0, 0.9257), (0.9018, -1.0, 0.9257), (0.9018, 1.0, 0.9257), (0.957, -1.0, 0.9257), (0.957, 1.0, 0.9257), (1.0, 1.0, -0.9247), (1.0, -1.0, -0.9247), (0.0708, -1.0, -0.9247), (0.0708, 1.0, -0.9247), (0.02643, 1.0, -0.9247), (0.02643, -1.0, -0.9247), (-0.05026, 1.0, -0.9247), (-0.05026, -1.0, -0.9247), (-0.09437, 1.0, -0.9247), (-0.09437, -1.0, -0.9247), (-0.8443, 1.0, -0.9247), (-0.8443, -1.0, -0.9247), (0.8567, -1.0, -0.9247), (0.8567, 1.0, -0.9247), (0.9018, -1.0, -0.9247), (0.9018, 1.0, -0.9247), (0.957, -1.0, -0.9247), (0.957, 1.0, -0.9247)], [], [(89, 64, 3, 72), (72, 3, 1, 73), (68, 2, 0, 65), (6, 4, 5, 7), (67, 66, 4, 6), (107, 67, 6, 90), (90, 6, 7, 91), (94, 23, 14, 93), (23, 22, 13, 14), (55, 54, 12, 15), (48, 9, 11, 53), (16, 8, 10, 21), (84, 53, 11, 74), (76, 20, 9, 75), (78, 28, 20, 76), (24, 16, 21, 29), (31, 30, 22, 23), (92, 15, 19, 95), (15, 12, 18, 19), (9, 20, 17, 11), (74, 11, 17, 77), (98, 39, 31, 96), (39, 38, 30, 31), (32, 24, 29, 37), (80, 36, 28, 78), (19, 18, 26, 27), (20, 28, 25, 17), (77, 17, 25, 79), (82, 44, 36, 80), (40, 32, 37, 45), (47, 46, 38, 39), (97, 27, 35, 99), (27, 26, 34, 35), (28, 36, 33, 25), (79, 25, 33, 81), (35, 34, 42, 43), (36, 44, 41, 33), (81, 33, 41, 83), (86, 61, 53, 84), (56, 48, 53, 61), (63, 62, 54, 55), (104, 63, 55, 102), (14, 13, 50, 51), (8, 52, 49, 10), (75, 9, 48, 85), (71, 70, 62, 63), (64, 56, 61, 69), (88, 69, 61, 86), (103, 51, 59, 105), (51, 50, 58, 59), (52, 60, 57, 49), (85, 48, 56, 87), (73, 1, 69, 88), (3, 64, 69, 1), (7, 5, 70, 71), (91, 7, 71, 106), (59, 58, 66, 67), (60, 68, 65, 57), (87, 56, 64, 89), (5, 73, 88, 70), (50, 85, 87, 58), (62, 86, 84, 54), (26, 79, 81, 34), (38, 80, 78, 30), (12, 74, 77, 18), (22, 76, 75, 13), (4, 72, 73, 5), (66, 89, 72, 4), (60, 105, 107, 68), (0, 91, 106, 65), (52, 103, 105, 60), (65, 106, 104, 57), (8, 93, 103, 52), (57, 104, 102, 49), (37, 99, 101, 45), (29, 97, 99, 37), (40, 100, 98, 32), (21, 95, 97, 29), (32, 98, 96, 24), (10, 92, 95, 21), (24, 96, 94, 16), (16, 94, 93, 8), (49, 102, 92, 10), (2, 90, 91, 0), (68, 107, 90, 2), (70, 66, 58, 62), (62, 58, 87, 86), (87, 89, 88, 86), (70, 88, 89, 66), (54, 84, 85, 50), (75, 85, 84, 74), (12, 13, 75, 74), (54, 50, 13, 12), (55, 15, 14, 51), (92, 93, 14, 15), (93, 92, 102, 103), (102, 55, 51, 103), (105, 104, 106, 107), (104, 105, 59, 63), (71, 63, 59, 67), (106, 71, 67, 107), (22, 18, 77, 76), (77, 79, 78, 76), (30, 78, 79, 26), (30, 26, 18, 22), (31, 23, 19, 27), (94, 95, 19, 23), (95, 94, 96, 97), (96, 31, 27, 97), (81, 83, 82, 80), (38, 34, 81, 80), (46, 42, 34, 38), (47, 39, 35, 43), (98, 99, 35, 39), (99, 98, 100, 101)])
_uv = me_cube_037.uv_layers.new(name='UVMap')
_uv.uv.foreach_set('vector', [0.6157, 0.4946, 0.625, 0.4946, 0.625, 0.5, 0.6157, 0.5, 0.6157, 0.5, 0.625, 0.5, 0.625, 0.75, 0.6157, 0.75, 0.3696, 0.5, 0.375, 0.5, 0.375, 0.75, 0.3696, 0.75, 0.4154, 0.5, 0.4242, 0.5, 0.4242, 0.75, 0.4154, 0.75, 0.4154, 0.4946, 0.4242, 0.4946, 0.4242, 0.5, 0.4154, 0.5, 0.3844, 0.4946, 0.4154, 0.4946, 0.4154, 0.5, 0.3844, 0.5, 0.3844, 0.5, 0.4154, 0.5, 0.4154, 0.75, 0.3844, 0.75, 0.3844, 0.3783, 0.4154, 0.3783, 0.4154, 0.3838, 0.3844, 0.3838, 0.4154, 0.3783, 0.4242, 0.3783, 0.4242, 0.3838, 0.4154, 0.3838, 0.4154, 0.7679, 0.4242, 0.7679, 0.4242, 0.8662, 0.4154, 0.8662, 0.6429, 0.5, 0.7412, 0.5, 0.7412, 0.75, 0.6429, 0.75, 0.2533, 0.5, 0.2588, 0.5, 0.2588, 0.75, 0.2533, 0.75, 0.6157, 0.7679, 0.625, 0.7679, 0.625, 0.8662, 0.6157, 0.8662, 0.6157, 0.3783, 0.625, 0.3783, 0.625, 0.3838, 0.6157, 0.3838, 0.6157, 0.3687, 0.625, 0.3687, 0.625, 0.3783, 0.6157, 0.3783, 0.2437, 0.5, 0.2533, 0.5, 0.2533, 0.75, 0.2437, 0.75, 0.4154, 0.3687, 0.4242, 0.3687, 0.4242, 0.3783, 0.4154, 0.3783, 0.3844, 0.8662, 0.4154, 0.8662, 0.4154, 0.8717, 0.3844, 0.8717, 0.4154, 0.8662, 0.4242, 0.8662, 0.4242, 0.8717, 0.4154, 0.8717, 0.7412, 0.5, 0.7467, 0.5, 0.7467, 0.75, 0.7412, 0.75, 0.6157, 0.8662, 0.625, 0.8662, 0.625, 0.8717, 0.6157, 0.8717, 0.3844, 0.3617, 0.4154, 0.3617, 0.4154, 0.3687, 0.3844, 0.3687, 0.4154, 0.3617, 0.4242, 0.3617, 0.4242, 0.3687, 0.4154, 0.3687, 0.2367, 0.5, 0.2437, 0.5, 0.2437, 0.75, 0.2367, 0.75, 0.6157, 0.3617, 0.625, 0.3617, 0.625, 0.3687, 0.6157, 0.3687, 0.4154, 0.8717, 0.4242, 0.8717, 0.4242, 0.8813, 0.4154, 0.8813, 0.7467, 0.5, 0.7563, 0.5, 0.7563, 0.75, 0.7467, 0.75, 0.6157, 0.8717, 0.625, 0.8717, 0.625, 0.8813, 0.6157, 0.8813, 0.6157, 0.2692, 0.625, 0.2692, 0.625, 0.3617, 0.6157, 0.3617, 0.1442, 0.5, 0.2367, 0.5, 0.2367, 0.75, 0.1442, 0.75, 0.4154, 0.2692, 0.4242, 0.2692, 0.4242, 0.3617, 0.4154, 0.3617, 0.3844, 0.8813, 0.4154, 0.8813, 0.4154, 0.8883, 0.3844, 0.8883, 0.4154, 0.8813, 0.4242, 0.8813, 0.4242, 0.8883, 0.4154, 0.8883, 0.7563, 0.5, 0.7633, 0.5, 0.7633, 0.75, 0.7563, 0.75, 0.6157, 0.8813, 0.625, 0.8813, 0.625, 0.8883, 0.6157, 0.8883, 0.4154, 0.8883, 0.4242, 0.8883, 0.4242, 0.9808, 0.4154, 0.9808, 0.7633, 0.5, 0.8558, 0.5, 0.8558, 0.75, 0.7633, 0.75, 0.6157, 0.8883, 0.625, 0.8883, 0.625, 0.9808, 0.6157, 0.9808, 0.6157, 0.7623, 0.625, 0.7623, 0.625, 0.7679, 0.6157, 0.7679, 0.6373, 0.5, 0.6429, 0.5, 0.6429, 0.75, 0.6373, 0.75, 0.4154, 0.7623, 0.4242, 0.7623, 0.4242, 0.7679, 0.4154, 0.7679, 0.3844, 0.7623, 0.4154, 0.7623, 0.4154, 0.7679, 0.3844, 0.7679, 0.4154, 0.3838, 0.4242, 0.3838, 0.4242, 0.4821, 0.4154, 0.4821, 0.2588, 0.5, 0.3571, 0.5, 0.3571, 0.75, 0.2588, 0.75, 0.6157, 0.3838, 0.625, 0.3838, 0.625, 0.4821, 0.6157, 0.4821, 0.4154, 0.7554, 0.4242, 0.7554, 0.4242, 0.7623, 0.4154, 0.7623, 0.6304, 0.5, 0.6373, 0.5, 0.6373, 0.75, 0.6304, 0.75, 0.6157, 0.7554, 0.625, 0.7554, 0.625, 0.7623, 0.6157, 0.7623, 0.3844, 0.4821, 0.4154, 0.4821, 0.4154, 0.4877, 0.3844, 0.4877, 0.4154, 0.4821, 0.4242, 0.4821, 0.4242, 0.4877, 0.4154, 0.4877, 0.3571, 0.5, 0.3627, 0.5, 0.3627, 0.75, 0.3571, 0.75, 0.6157, 0.4821, 0.625, 0.4821, 0.625, 0.4877, 0.6157, 0.4877, 0.6157, 0.75, 0.625, 0.75, 0.625, 0.7554, 0.6157, 0.7554, 0.625, 0.5, 0.6304, 0.5, 0.6304, 0.75, 0.625, 0.75, 0.4154, 0.75, 0.4242, 0.75, 0.4242, 0.7554, 0.4154, 0.7554, 0.3844, 0.75, 0.4154, 0.75, 0.4154, 0.7554, 0.3844, 0.7554, 0.4154, 0.4877, 0.4242, 0.4877, 0.4242, 0.4946, 0.4154, 0.4946, 0.3627, 0.5, 0.3696, 0.5, 0.3696, 0.75, 0.3627, 0.75, 0.6157, 0.4877, 0.625, 0.4877, 0.625, 0.4946, 0.6157, 0.4946, 0.4242, 0.75, 0.6157, 0.75, 0.6157, 0.7554, 0.4242, 0.7554, 0.4242, 0.4821, 0.6157, 0.4821, 0.6157, 0.4877, 0.4242, 0.4877, 0.4242, 0.7623, 0.6157, 0.7623, 0.6157, 0.7679, 0.4242, 0.7679, 0.4242, 0.8813, 0.6157, 0.8813, 0.6157, 0.8883, 0.4242, 0.8883, 0.4242, 0.3617, 0.6157, 0.3617, 0.6157, 0.3687, 0.4242, 0.3687, 0.4242, 0.8662, 0.6157, 0.8662, 0.6157, 0.8717, 0.4242, 0.8717, 0.4242, 0.3783, 0.6157, 0.3783, 0.6157, 0.3838, 0.4242, 0.3838, 0.4242, 0.5, 0.6157, 0.5, 0.6157, 0.75, 0.4242, 0.75, 0.4242, 0.4946, 0.6157, 0.4946, 0.6157, 0.5, 0.4242, 0.5, 0.375, 0.4877, 0.3844, 0.4877, 0.3844, 0.4946, 0.375, 0.4946, 0.375, 0.75, 0.3844, 0.75, 0.3844, 0.7554, 0.375, 0.7554, 0.375, 0.4821, 0.3844, 0.4821, 0.3844, 0.4877, 0.375, 0.4877, 0.375, 0.7554, 0.3844, 0.7554, 0.3844, 0.7623, 0.375, 0.7623, 0.375, 0.3838, 0.3844, 0.3838, 0.3844, 0.4821, 0.375, 0.4821, 0.375, 0.7623, 0.3844, 0.7623, 0.3844, 0.7679, 0.375, 0.7679, 0.375, 0.8883, 0.3844, 0.8883, 0.3844, 0.9808, 0.375, 0.9808, 0.375, 0.8813, 0.3844, 0.8813, 0.3844, 0.8883, 0.375, 0.8883, 0.375, 0.2692, 0.3844, 0.2692, 0.3844, 0.3617, 0.375, 0.3617, 0.375, 0.8717, 0.3844, 0.8717, 0.3844, 0.8813, 0.375, 0.8813, 0.375, 0.3617, 0.3844, 0.3617, 0.3844, 0.3687, 0.375, 0.3687, 0.375, 0.8662, 0.3844, 0.8662, 0.3844, 0.8717, 0.375, 0.8717, 0.375, 0.3687, 0.3844, 0.3687, 0.3844, 0.3783, 0.375, 0.3783, 0.375, 0.3783, 0.3844, 0.3783, 0.3844, 0.3838, 0.375, 0.3838, 0.375, 0.7679, 0.3844, 0.7679, 0.3844, 0.8662, 0.375, 0.8662, 0.375, 0.5, 0.3844, 0.5, 0.3844, 0.75, 0.375, 0.75, 0.375, 0.4946, 0.3844, 0.4946, 0.3844, 0.5, 0.375, 0.5, 0.4242, 0.7554, 0.4242, 0.4946, 0.4242, 0.4877, 0.4242, 0.7623, 0.4242, 0.7623, 0.4242, 0.4877, 0.6157, 0.4877, 0.6157, 0.7623, 0.6157, 0.4877, 0.6157, 0.4946, 0.6157, 0.7554, 0.6157, 0.7623, 0.4242, 0.7554, 0.6157, 0.7554, 0.6157, 0.4946, 0.4242, 0.4946, 0.4242, 0.7679, 0.6157, 0.7679, 0.6157, 0.4821, 0.4242, 0.4821, 0.6157, 0.3838, 0.6157, 0.4821, 0.6157, 0.7679, 0.6157, 0.8662, 0.4242, 0.8662, 0.4242, 0.3838, 0.6157, 0.3838, 0.6157, 0.8662, 0.4242, 0.7679, 0.4242, 0.4821, 0.4242, 0.3838, 0.4242, 0.8662, 0.4154, 0.7679, 0.4154, 0.8662, 0.4154, 0.3838, 0.4154, 0.4821, 0.3844, 0.8662, 0.3844, 0.3838, 0.4154, 0.3838, 0.4154, 0.8662, 0.3844, 0.3838, 0.3844, 0.8662, 0.3844, 0.7679, 0.3844, 0.4821, 0.3844, 0.7679, 0.4154, 0.7679, 0.4154, 0.4821, 0.3844, 0.4821, 0.3844, 0.4877, 0.3844, 0.7623, 0.3844, 0.7554, 0.3844, 0.4946, 0.3844, 0.7623, 0.3844, 0.4877, 0.4154, 0.4877, 0.4154, 0.7623, 0.4154, 0.7554, 0.4154, 0.7623, 0.4154, 0.4877, 0.4154, 0.4946, 0.3844, 0.7554, 0.4154, 0.7554, 0.4154, 0.4946, 0.3844, 0.4946, 0.4242, 0.3783, 0.4242, 0.8717, 0.6157, 0.8717, 0.6157, 0.3783, 0.6157, 0.8717, 0.6157, 0.8813, 0.6157, 0.3687, 0.6157, 0.3783, 0.4242, 0.3687, 0.6157, 0.3687, 0.6157, 0.8813, 0.4242, 0.8813, 0.4242, 0.3687, 0.4242, 0.8813, 0.4242, 0.8717, 0.4242, 0.3783, 0.4154, 0.3687, 0.4154, 0.3783, 0.4154, 0.8717, 0.4154, 0.8813, 0.3844, 0.3783, 0.3844, 0.8717, 0.4154, 0.8717, 0.4154, 0.3783, 0.3844, 0.8717, 0.3844, 0.3783, 0.3844, 0.3687, 0.3844, 0.8813, 0.3844, 0.3687, 0.4154, 0.3687, 0.4154, 0.8813, 0.3844, 0.8813, 0.6157, 0.8883, 0.6157, 0.9808, 0.6157, 0.2692, 0.6157, 0.3617, 0.4242, 0.3617, 0.4242, 0.8883, 0.6157, 0.8883, 0.6157, 0.3617, 0.4242, 0.2692, 0.4242, 0.9808, 0.4242, 0.8883, 0.4242, 0.3617, 0.4154, 0.2692, 0.4154, 0.3617, 0.4154, 0.8883, 0.4154, 0.9808, 0.3844, 0.3617, 0.3844, 0.8883, 0.4154, 0.8883, 0.4154, 0.3617, 0.3844, 0.8883, 0.3844, 0.3617, 0.3844, 0.2692, 0.3844, 0.9808])
me_cube_037.use_remesh_fix_poles = True
me_cube_037.use_remesh_preserve_attributes = False
me_cube_037.use_mirror_vertex_groups = False
me_cube_037.update()
me_cube_001 = bpy.data.meshes.new('Cube.001')
me_cube_001.from_pydata([(-1.0, -1.0, -1.0), (-1.0, -1.0, 1.0), (-1.0, 1.0, -1.0), (-1.0, 1.0, 1.0), (1.0, -1.0, -1.0), (1.0, -1.0, 1.0), (1.0, 1.0, -1.0), (1.0, 1.0, 1.0)], [], [(0, 1, 3, 2), (2, 3, 7, 6), (6, 7, 5, 4), (4, 5, 1, 0), (2, 6, 4, 0), (7, 3, 1, 5)])
_uv = me_cube_001.uv_layers.new(name='UVMap')
_uv.uv.foreach_set('vector', [0.375, 0.0, 0.625, 0.0, 0.625, 0.25, 0.375, 0.25, 0.375, 0.25, 0.625, 0.25, 0.625, 0.5, 0.375, 0.5, 0.375, 0.5, 0.625, 0.5, 0.625, 0.75, 0.375, 0.75, 0.375, 0.75, 0.625, 0.75, 0.625, 1.0, 0.375, 1.0, 0.125, 0.5, 0.375, 0.5, 0.375, 0.75, 0.125, 0.75, 0.625, 0.5, 0.875, 0.5, 0.875, 0.75, 0.625, 0.75])
me_cube_001.use_remesh_fix_poles = True
me_cube_001.use_remesh_preserve_attributes = False
me_cube_001.use_mirror_vertex_groups = False
me_cube_001.update()
me_cube_006 = bpy.data.meshes.new('Cube.006')
me_cube_006.from_pydata([(-1.0, -1.0, -1.0), (-1.0, -1.0, 1.0), (-1.0, 1.0, -1.0), (-1.0, 1.0, 1.0), (1.0, -1.0, -1.0), (1.0, -1.0, 1.0), (1.0, 1.0, -1.0), (1.0, 1.0, 1.0), (-1.0, -1.128, -0.9328), (-1.0, 1.0, -0.874), (1.0, 1.0, -0.874), (1.0, -1.128, -0.9328), (-1.0, -1.0, -0.7224), (-1.0, 1.0, -0.7224), (1.0, 1.0, -0.7224), (1.0, -1.0, -0.7224), (-1.0, -1.128, -0.6384), (-1.0, 1.0, -0.5796), (1.0, 1.0, -0.5796), (1.0, -1.128, -0.6384), (-1.0, -1.0, 0.4788), (-1.0, 1.0, 0.4788), (1.0, 1.0, 0.4788), (1.0, -1.0, 0.4788), (-1.0, 1.0, -0.4417), (1.0, 1.0, -0.4417), (1.0, -1.0, -0.4417), (-1.0, -1.0, -0.4417), (-1.0, -1.128, -0.3321), (-1.0, 1.0, -0.2733), (1.0, 1.0, -0.2733), (1.0, -1.128, -0.3321), (-1.0, -1.0, -0.144), (-1.0, 1.0, -0.144), (1.0, 1.0, -0.144), (1.0, -1.0, -0.144), (-1.0, -1.128, -0.0531), (-1.0, 1.0, 0.005735), (1.0, 1.0, 0.005735), (1.0, -1.128, -0.0531), (-1.0, -1.0, 0.1515), (-1.0, 1.0, 0.1515), (1.0, 1.0, 0.1515), (1.0, -1.0, 0.1515), (-1.0, -1.128, 0.2563), (-1.0, 1.0, 0.3151), (1.0, 1.0, 0.3151), (1.0, -1.128, 0.2563)], [], [(20, 1, 3, 21), (21, 3, 7, 22), (22, 7, 5, 23), (23, 5, 1, 20), (2, 6, 4, 0), (7, 3, 1, 5), (4, 11, 8, 0), (6, 10, 11, 4), (2, 9, 10, 6), (0, 8, 9, 2), (11, 15, 12, 8), (10, 14, 15, 11), (9, 13, 14, 10), (8, 12, 13, 9), (15, 19, 16, 12), (14, 18, 19, 15), (13, 17, 18, 14), (12, 16, 17, 13), (47, 23, 20, 44), (46, 22, 23, 47), (45, 21, 22, 46), (44, 20, 21, 45), (16, 27, 24, 17), (17, 24, 25, 18), (18, 25, 26, 19), (19, 26, 27, 16), (27, 28, 29, 24), (24, 29, 30, 25), (25, 30, 31, 26), (26, 31, 28, 27), (28, 32, 33, 29), (29, 33, 34, 30), (30, 34, 35, 31), (31, 35, 32, 28), (32, 36, 37, 33), (33, 37, 38, 34), (34, 38, 39, 35), (35, 39, 36, 32), (36, 40, 41, 37), (37, 41, 42, 38), (38, 42, 43, 39), (39, 43, 40, 36), (40, 44, 45, 41), (41, 45, 46, 42), (42, 46, 47, 43), (43, 47, 44, 40)])
_uv = me_cube_006.uv_layers.new(name='UVMap')
_uv.uv.foreach_set('vector', [0.5549, 0.0, 0.625, 0.0, 0.625, 0.25, 0.5549, 0.25, 0.5549, 0.25, 0.625, 0.25, 0.625, 0.5, 0.5549, 0.5, 0.5549, 0.5, 0.625, 0.5, 0.625, 0.75, 0.5549, 0.75, 0.5549, 0.75, 0.625, 0.75, 0.625, 1.0, 0.5549, 1.0, 0.125, 0.5, 0.375, 0.5, 0.375, 0.75, 0.125, 0.75, 0.625, 0.5, 0.875, 0.5, 0.875, 0.75, 0.625, 0.75, 0.375, 0.75, 0.3936, 0.75, 0.3936, 1.0, 0.375, 1.0, 0.375, 0.5, 0.3936, 0.5, 0.3936, 0.75, 0.375, 0.75, 0.375, 0.25, 0.3936, 0.25, 0.3936, 0.5, 0.375, 0.5, 0.375, 0.0, 0.3936, 0.0, 0.3936, 0.25, 0.375, 0.25, 0.3936, 0.75, 0.4172, 0.75, 0.4172, 1.0, 0.3936, 1.0, 0.3936, 0.5, 0.4172, 0.5, 0.4172, 0.75, 0.3936, 0.75, 0.3936, 0.25, 0.4172, 0.25, 0.4172, 0.5, 0.3936, 0.5, 0.3936, 0.0, 0.4172, 0.0, 0.4172, 0.25, 0.3936, 0.25, 0.4172, 0.75, 0.4397, 0.75, 0.4397, 1.0, 0.4172, 1.0, 0.4172, 0.5, 0.4397, 0.5, 0.4397, 0.75, 0.4172, 0.75, 0.4172, 0.25, 0.4397, 0.25, 0.4397, 0.5, 0.4172, 0.5, 0.4172, 0.0, 0.4397, 0.0, 0.4397, 0.25, 0.4172, 0.25, 0.5479, 0.75, 0.5549, 0.75, 0.5549, 1.0, 0.5479, 1.0, 0.5479, 0.5, 0.5549, 0.5, 0.5549, 0.75, 0.5479, 0.75, 0.5479, 0.25, 0.5549, 0.25, 0.5549, 0.5, 0.5479, 0.5, 0.5479, 0.0, 0.5549, 0.0, 0.5549, 0.25, 0.5479, 0.25, 0.4397, 0.0, 0.4626, 0.0, 0.4626, 0.25, 0.4397, 0.25, 0.4397, 0.25, 0.4626, 0.25, 0.4626, 0.5, 0.4397, 0.5, 0.4397, 0.5, 0.4626, 0.5, 0.4626, 0.75, 0.4397, 0.75, 0.4397, 0.75, 0.4626, 0.75, 0.4626, 1.0, 0.4397, 1.0, 0.4626, 0.0, 0.4845, 0.0, 0.4845, 0.25, 0.4626, 0.25, 0.4626, 0.25, 0.4845, 0.25, 0.4845, 0.5, 0.4626, 0.5, 0.4626, 0.5, 0.4845, 0.5, 0.4845, 0.75, 0.4626, 0.75, 0.4626, 0.75, 0.4845, 0.75, 0.4845, 1.0, 0.4626, 1.0, 0.4845, 0.0, 0.5054, 0.0, 0.5054, 0.25, 0.4845, 0.25, 0.4845, 0.25, 0.5054, 0.25, 0.5054, 0.5, 0.4845, 0.5, 0.4845, 0.5, 0.5054, 0.5, 0.5054, 0.75, 0.4845, 0.75, 0.4845, 0.75, 0.5054, 0.75, 0.5054, 1.0, 0.4845, 1.0, 0.5054, 0.0, 0.5268, 0.0, 0.5268, 0.25, 0.5054, 0.25, 0.5054, 0.25, 0.5268, 0.25, 0.5268, 0.5, 0.5054, 0.5, 0.5054, 0.5, 0.5268, 0.5, 0.5268, 0.75, 0.5054, 0.75, 0.5054, 0.75, 0.5268, 0.75, 0.5268, 1.0, 0.5054, 1.0, 0.5268, 0.0, 0.5408, 0.0, 0.5408, 0.25, 0.5268, 0.25, 0.5268, 0.25, 0.5408, 0.25, 0.5408, 0.5, 0.5268, 0.5, 0.5268, 0.5, 0.5408, 0.5, 0.5408, 0.75, 0.5268, 0.75, 0.5268, 0.75, 0.5408, 0.75, 0.5408, 1.0, 0.5268, 1.0, 0.5408, 0.0, 0.5479, 0.0, 0.5479, 0.25, 0.5408, 0.25, 0.5408, 0.25, 0.5479, 0.25, 0.5479, 0.5, 0.5408, 0.5, 0.5408, 0.5, 0.5479, 0.5, 0.5479, 0.75, 0.5408, 0.75, 0.5408, 0.75, 0.5479, 0.75, 0.5479, 1.0, 0.5408, 1.0])
me_cube_006.use_remesh_fix_poles = True
me_cube_006.use_remesh_preserve_attributes = False
me_cube_006.use_mirror_vertex_groups = False
me_cube_006.update()
me_cube_007 = bpy.data.meshes.new('Cube.007')
me_cube_007.from_pydata([(-1.0, -1.0, -1.0), (-1.0, -1.0, 1.0), (-1.0, 1.0, -1.0), (-1.0, 1.0, 1.0), (1.0, -1.0, -1.0), (1.0, -1.0, 1.0), (1.0, 1.0, -1.0), (1.0, 1.0, 1.0)], [], [(0, 1, 3, 2), (2, 3, 7, 6), (6, 7, 5, 4), (4, 5, 1, 0), (2, 6, 4, 0), (7, 3, 1, 5)])
_uv = me_cube_007.uv_layers.new(name='UVMap')
_uv.uv.foreach_set('vector', [0.375, 0.0, 0.625, 0.0, 0.625, 0.25, 0.375, 0.25, 0.375, 0.25, 0.625, 0.25, 0.625, 0.5, 0.375, 0.5, 0.375, 0.5, 0.625, 0.5, 0.625, 0.75, 0.375, 0.75, 0.375, 0.75, 0.625, 0.75, 0.625, 1.0, 0.375, 1.0, 0.125, 0.5, 0.375, 0.5, 0.375, 0.75, 0.125, 0.75, 0.625, 0.5, 0.875, 0.5, 0.875, 0.75, 0.625, 0.75])
me_cube_007.use_remesh_fix_poles = True
me_cube_007.use_remesh_preserve_attributes = False
me_cube_007.use_mirror_vertex_groups = False
me_cube_007.update()

# ---- objects
ob_empty_001 = bpy.data.objects.new('Empty.001', None)
ob_cube_004 = bpy.data.objects.new('Cube.004', me_cube_020)
ob_cube = bpy.data.objects.new('Cube', me_cube)
ob_cube_001 = bpy.data.objects.new('Cube.001', me_cube_002)
ob_cube_002 = bpy.data.objects.new('Cube.002', me_cube_003)
ob_cube_003 = bpy.data.objects.new('Cube.003', me_cube_004)
ob_cube_006 = bpy.data.objects.new('Cube.006', me_cube_005)
ob_cube_008 = bpy.data.objects.new('Cube.008', me_cube_008)
ob_cube_009 = bpy.data.objects.new('Cube.009', me_cube_009)
ob_cube_010 = bpy.data.objects.new('Cube.010', me_cube_010)
ob_cube_011 = bpy.data.objects.new('Cube.011', me_cube_011)
ob_cube_013 = bpy.data.objects.new('Cube.013', me_cube_013)
ob_cube_014 = bpy.data.objects.new('Cube.014', me_cube_014)
ob_cube_007 = bpy.data.objects.new('Cube.007', me_cube_035)
ob_cube_012 = bpy.data.objects.new('Cube.012', me_cube_036)
ob_cube_005 = bpy.data.objects.new('Cube.005', me_cube_037)
ob_cube_015 = bpy.data.objects.new('Cube.015', me_cube_001)
ob_cube_016 = bpy.data.objects.new('Cube.016', me_cube_006)
ob_cube_017 = bpy.data.objects.new('Cube.017', me_cube_007)

# ---- transforms, parenting, visibility, modifiers, constraints
ob_empty_001.location = (0.0, 0.0, 0.0)
ob_empty_001.rotation_euler = (1.571, -0.0, -0.0)
ob_empty_001.empty_display_type = 'IMAGE'
ob_empty_001.empty_display_size = 5.0
ob_empty_001.empty_image_depth = 'BACK'
ob_empty_001.show_empty_image_perspective = False
ob_empty_001.empty_image_side = 'FRONT'
ob_empty_001.lineart.crease_threshold = 0.0
ob_cube_004.location = (0.02398, -0.02656, -2.249)
ob_cube_004.scale = (1.29, 0.1049, 0.07937)
ob_cube_004.lineart.crease_threshold = 0.0
ob_cube.location = (0.9529, 0.0, 0.1429)
ob_cube.scale = (0.3457, 0.03059, 0.3513)
ob_cube.lineart.crease_threshold = 0.0
ob_cube_001.location = (0.0, -0.01685, -0.4311)
ob_cube_001.scale = (1.29, 0.04782, 0.2306)
ob_cube_001.lineart.crease_threshold = 0.0
ob_cube_002.location = (0.3051, 0.0, 0.1429)
ob_cube_002.scale = (0.3457, 0.03059, 0.3513)
ob_cube_002.lineart.crease_threshold = 0.0
ob_cube_003.location = (-0.3457, 0.0, 0.1429)
ob_cube_003.scale = (0.3457, 0.03059, 0.3513)
ob_cube_003.lineart.crease_threshold = 0.0
ob_cube_006.location = (-0.9995, 0.0, 0.1429)
ob_cube_006.scale = (0.3457, 0.03059, 0.3513)
ob_cube_006.lineart.crease_threshold = 0.0
ob_cube_008.location = (0.9529, 0.0, 1.274)
ob_cube_008.scale = (0.3457, 0.03059, 0.3513)
ob_cube_008.lineart.crease_threshold = 0.0
ob_cube_009.location = (0.3051, 0.0, 1.274)
ob_cube_009.scale = (0.3457, 0.03059, 0.3513)
ob_cube_009.lineart.crease_threshold = 0.0
ob_cube_010.location = (-0.3457, 0.0, 1.274)
ob_cube_010.scale = (0.3457, 0.03059, 0.3513)
ob_cube_010.lineart.crease_threshold = 0.0
ob_cube_011.location = (-0.9995, 0.0, 1.274)
ob_cube_011.scale = (0.3457, 0.03059, 0.3513)
ob_cube_011.lineart.crease_threshold = 0.0
ob_cube_013.location = (0.0, 0.06055, 0.1427)
ob_cube_013.scale = (1.29, 0.03573, 0.327)
ob_cube_013.lineart.crease_threshold = 0.0
ob_cube_014.location = (0.0, 0.04379, 1.27)
ob_cube_014.scale = (1.29, 0.03573, 0.327)
ob_cube_014.lineart.crease_threshold = 0.0
ob_cube_007.location = (0.0, -0.01685, 0.7129)
ob_cube_007.scale = (1.29, 0.04782, 0.2306)
ob_cube_007.lineart.crease_threshold = 0.0
ob_cube_012.location = (0.0, -0.01685, 1.827)
ob_cube_012.scale = (1.29, 0.04782, 0.2016)
ob_cube_012.lineart.crease_threshold = 0.0
ob_cube_005.location = (-0.1389, 0.02054, -1.404)
ob_cube_005.scale = (1.416, 0.07594, 0.7546)
ob_cube_005.lineart.crease_threshold = 0.0
ob_cube_015.location = (-0.0463, 0.07434, -1.408)
ob_cube_015.scale = (1.29, 0.03573, 0.6988)
ob_cube_015.lineart.crease_threshold = 0.0
ob_cube_016.location = (0.0, 0.0709, 2.232)
ob_cube_016.scale = (1.29, 0.2321, 0.2321)
ob_cube_016.lineart.crease_threshold = 0.0
ob_cube_017.location = (0.0, 0.003876, -2.397)
ob_cube_017.scale = (1.29, 0.07343, 0.1479)
ob_cube_017.lineart.crease_threshold = 0.0

# ---- collection membership
col_collection.objects.link(ob_empty_001)
col_collection.objects.link(ob_cube_004)
col_collection.objects.link(ob_cube)
col_collection.objects.link(ob_cube_001)
col_collection.objects.link(ob_cube_002)
col_collection.objects.link(ob_cube_003)
col_collection.objects.link(ob_cube_006)
col_collection.objects.link(ob_cube_008)
col_collection.objects.link(ob_cube_009)
col_collection.objects.link(ob_cube_010)
col_collection.objects.link(ob_cube_011)
col_collection.objects.link(ob_cube_013)
col_collection.objects.link(ob_cube_014)
col_collection.objects.link(ob_cube_007)
col_collection.objects.link(ob_cube_012)
col_collection.objects.link(ob_cube_005)
col_collection.objects.link(ob_cube_015)
col_collection.objects.link(ob_cube_016)
col_collection.objects.link(ob_cube_017)

# ---- scene / render settings (as saved in the file)
scene.frame_start = 1; scene.frame_end = 250; scene.frame_set(58)
scene.render.engine = 'BLENDER_EEVEE_NEXT'
scene.cycles.use_denoising = False
scene.cycles.samples = 128
scene.cycles.sampling_pattern = 'TABULATED_SOBOL'
scene.cycles.use_adaptive_sampling = False
scene.cycles.use_light_tree = False
scene.view_settings.view_transform = 'Filmic'
bpy.context.view_layer.update()

# ---- added for rendering (the .blend has no active camera and no usable light): camera, sun
cam_auto = bpy.data.cameras.new('AutoCamera')
cam_auto.lens = 50.0
cam_auto.sensor_width = 36.0
cam_auto.clip_end = 1000.0
ob_auto_camera = bpy.data.objects.new('AutoCamera', cam_auto)
scene.collection.objects.link(ob_auto_camera)
ob_auto_camera.location = (5.25193, -6.2597, 4.17016)
ob_auto_camera.rotation_euler = (1.09748, -7.21219e-08, 0.694738)
scene.camera = ob_auto_camera
light_auto_sun = bpy.data.lights.new('AutoSun', 'SUN')
light_auto_sun.energy = 3.0
light_auto_sun.angle = 0.0523599
ob_auto_sun = bpy.data.objects.new('AutoSun', light_auto_sun)
scene.collection.objects.link(ob_auto_sun)
ob_auto_sun.rotation_euler = (0.872665, 0.174533, 0.523599)
bpy.context.view_layer.update()
